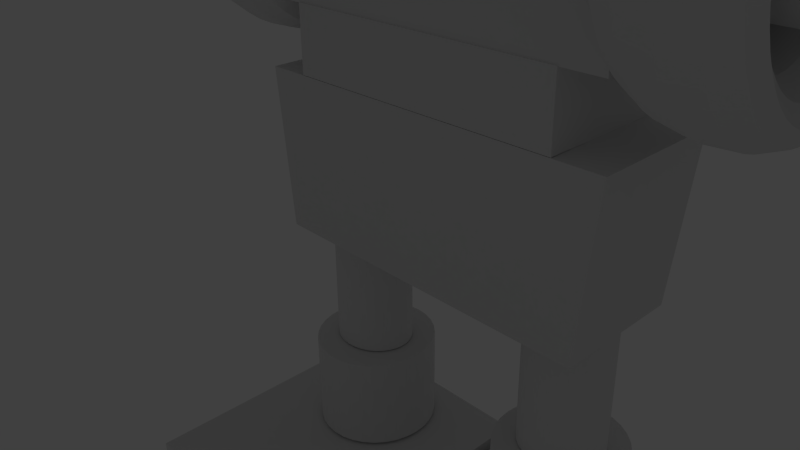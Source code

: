 # Source: golem_hombros_armature.blend  (saved by Blender 2.71.0; exported with 4.5.12 LTS)
import bpy
from mathutils import Matrix  # noqa: F401  (used for matrix-valued properties, if any)

bpy.ops.wm.read_factory_settings(use_empty=True)
scene = bpy.context.scene
scene.name = 'Scene'

# ---- collections
col_collection_1 = bpy.data.collections.new('Collection 1'); scene.collection.children.link(col_collection_1)
col_collection_2 = bpy.data.collections.new('Collection 2'); scene.collection.children.link(col_collection_2)

# ---- materials (node trees are filled in below, after node groups)
mat_material = bpy.data.materials.new('Material')
mat_material.alpha_threshold = 0.0
mat_material.use_transparent_shadow = False
mat_material.roughness = 0.5
mat_material.line_color = (0.0, 0.0, 0.0, 1.0)

# ---- material node trees

# ---- world
world_world = bpy.data.worlds.new('World'); scene.world = world_world
world_world.color = (0.05088, 0.05088, 0.05088)
world_world.use_sun_shadow = False
world_world.sun_shadow_jitter_overblur = 0.0
world_world.cycles.sampling_method = 'MANUAL'
world_world.cycles.sample_map_resolution = 256

# ---- cameras
cam_camera = bpy.data.cameras.new('Camera')
cam_camera.clip_end = 100.0
cam_camera.lens = 35.0
cam_camera.sensor_width = 32.0
cam_camera.sensor_height = 18.0
cam_camera.ortho_scale = 7.314
cam_camera.dof.focus_distance = 0.0
cam_camera.dof.aperture_fstop = 128.0

# ---- lights
light_lamp = bpy.data.lights.new('Lamp', 'POINT')
light_lamp.transmission_factor = 0.0
light_lamp.cutoff_distance = 30.0
light_lamp.energy = 100.0
light_lamp.shadow_buffer_clip_start = 1.001
light_lamp.shadow_soft_size = 0.1
light_lamp.shadow_maximum_resolution = 0.006
light_lamp.use_absolute_resolution = True
light_lamp.cycles.use_multiple_importance_sampling = False

# ---- meshes
me_cube = bpy.data.meshes.new('Cube')
me_cube.from_pydata([(3.681, 1.498, 2.133), (4.117, 1.502, 2.152), (4.428, 1.517, 2.281), (4.531, 1.538, 2.486), (4.399, 1.559, 2.711), (4.066, 1.576, 2.897), (3.623, 1.584, 2.994), (3.187, 1.58, 2.975), (2.876, 1.565, 2.846), (2.773, 1.544, 2.641), (2.905, 1.523, 2.415), (3.237, 1.506, 2.229), (3.681, 1.728, 2.141), (4.116, 1.725, 2.159), (4.428, 1.723, 2.288), (4.531, 1.721, 2.492), (4.398, 1.72, 2.717), (4.066, 1.72, 2.902), (3.623, 1.721, 2.998), (3.187, 1.723, 2.98), (2.876, 1.726, 2.851), (2.773, 1.728, 2.647), (2.905, 1.729, 2.422), (3.237, 1.729, 2.237), (3.678, 1.956, 2.185), (4.114, 1.948, 2.202), (4.425, 1.929, 2.328), (4.529, 1.904, 2.527), (4.397, 1.88, 2.748), (4.064, 1.863, 2.93), (3.621, 1.858, 3.025), (3.185, 1.867, 3.007), (2.874, 1.886, 2.882), (2.77, 1.911, 2.682), (2.902, 1.935, 2.462), (3.235, 1.951, 2.28), (3.673, 2.181, 2.265), (4.109, 2.167, 2.281), (4.421, 2.131, 2.4), (4.525, 2.084, 2.592), (4.393, 2.037, 2.804), (4.061, 2.004, 2.98), (3.618, 1.993, 3.073), (3.182, 2.007, 3.058), (2.87, 2.043, 2.938), (2.766, 2.09, 2.747), (2.898, 2.137, 2.534), (3.23, 2.17, 2.358), (3.666, 2.398, 2.38), (4.102, 2.378, 2.392), (4.414, 2.326, 2.503), (4.519, 2.257, 2.683), (4.388, 2.189, 2.884), (4.057, 2.14, 3.052), (3.613, 2.123, 3.142), (3.177, 2.143, 3.13), (2.865, 2.195, 3.019), (2.76, 2.264, 2.839), (2.891, 2.332, 2.638), (3.223, 2.381, 2.47), (3.656, 2.603, 2.527), (4.092, 2.577, 2.536), (4.405, 2.51, 2.636), (4.511, 2.421, 2.801), (4.381, 2.332, 2.988), (4.05, 2.268, 3.145), (3.608, 2.246, 3.23), (3.171, 2.272, 3.222), (2.858, 2.338, 3.122), (2.753, 2.428, 2.956), (2.883, 2.516, 2.77), (3.213, 2.58, 2.613), (3.644, 2.792, 2.705), (4.081, 2.762, 2.709), (4.395, 2.681, 2.796), (4.502, 2.573, 2.943), (4.373, 2.465, 3.112), (4.043, 2.387, 3.256), (3.601, 2.36, 3.337), (3.164, 2.39, 3.333), (2.85, 2.471, 3.246), (2.743, 2.579, 3.098), (2.872, 2.687, 2.93), (3.202, 2.765, 2.786), (3.631, 2.963, 2.909), (4.068, 2.928, 2.908), (4.382, 2.835, 2.98), (4.491, 2.71, 3.107), (4.363, 2.585, 3.255), (4.035, 2.494, 3.384), (3.593, 2.463, 3.46), (3.155, 2.498, 3.462), (2.841, 2.591, 3.389), (2.732, 2.716, 3.262), (2.86, 2.841, 3.114), (3.189, 2.931, 2.985), (3.615, 3.113, 3.138), (4.053, 3.074, 3.13), (4.369, 2.97, 3.185), (4.479, 2.829, 3.289), (4.353, 2.69, 3.415), (4.025, 2.588, 3.527), (3.583, 2.552, 3.596), (3.146, 2.592, 3.604), (2.83, 2.695, 3.549), (2.72, 2.836, 3.445), (2.846, 2.976, 3.319), (3.174, 3.077, 3.207), (3.599, 3.239, 3.385), (4.037, 3.196, 3.371), (4.354, 3.083, 3.408), (4.465, 2.93, 3.488), (4.341, 2.778, 3.588), (4.015, 2.667, 3.682), (3.573, 2.628, 3.745), (3.136, 2.67, 3.76), (2.818, 2.783, 3.722), (2.707, 2.937, 3.643), (2.831, 3.089, 3.542), (3.158, 3.199, 3.448), (3.581, 3.338, 3.648), (4.02, 3.293, 3.627), (4.338, 3.173, 3.645), (4.451, 3.01, 3.698), (4.329, 2.847, 3.772), (4.004, 2.729, 3.847), (3.563, 2.688, 3.903), (3.124, 2.733, 3.925), (2.806, 2.853, 3.906), (2.693, 3.016, 3.853), (2.815, 3.179, 3.779), (3.14, 3.296, 3.704), (3.563, 3.41, 3.922), (4.002, 3.363, 3.893), (4.321, 3.237, 3.891), (4.436, 3.067, 3.917), (4.316, 2.898, 3.964), (3.992, 2.774, 4.019), (3.552, 2.731, 4.067), (3.113, 2.778, 4.096), (2.793, 2.903, 4.098), (2.678, 3.074, 4.072), (2.799, 3.243, 4.026), (3.122, 3.366, 3.971), (3.544, 3.453, 4.202), (3.983, 3.404, 4.166), (4.304, 3.276, 4.144), (4.421, 3.101, 4.141), (4.303, 2.927, 4.16), (3.98, 2.801, 4.194), (3.54, 2.756, 4.235), (3.101, 2.805, 4.272), (2.78, 2.933, 4.294), (2.663, 3.108, 4.296), (2.782, 3.282, 4.278), (3.104, 3.408, 4.243), (3.525, 3.466, 4.484), (3.965, 3.417, 4.44), (4.287, 3.287, 4.397), (4.406, 3.111, 4.367), (4.289, 2.936, 4.357), (3.968, 2.809, 4.371), (3.529, 2.764, 4.404), (3.089, 2.813, 4.448), (2.767, 2.942, 4.491), (2.648, 3.118, 4.522), (2.764, 3.293, 4.531), (3.085, 3.42, 4.517), (3.506, 3.449, 4.762), (3.946, 3.4, 4.711), (4.27, 3.272, 4.647), (4.391, 3.098, 4.589), (4.276, 2.925, 4.552), (3.956, 2.799, 4.545), (3.518, 2.754, 4.571), (3.077, 2.802, 4.623), (2.753, 2.93, 4.686), (2.633, 3.104, 4.744), (2.747, 3.278, 4.782), (3.067, 3.404, 4.788), (3.487, 3.402, 5.032), (3.928, 3.355, 4.973), (4.254, 3.23, 4.89), (4.376, 3.06, 4.805), (4.263, 2.892, 4.741), (3.945, 2.769, 4.714), (3.507, 2.726, 4.733), (3.066, 2.773, 4.792), (2.74, 2.898, 4.875), (2.618, 3.067, 4.96), (2.731, 3.236, 5.025), (3.049, 3.358, 5.051), (3.47, 3.326, 5.289), (3.911, 3.281, 5.224), (4.238, 3.162, 5.122), (4.362, 3.0, 5.011), (4.251, 2.839, 4.921), (3.934, 2.722, 4.876), (3.496, 2.68, 4.888), (3.055, 2.725, 4.953), (2.728, 2.845, 5.055), (2.604, 3.006, 5.166), (2.715, 3.167, 5.256), (3.032, 3.284, 5.301), (3.453, 3.223, 5.529), (3.895, 3.18, 5.457), (4.223, 3.069, 5.338), (4.349, 2.917, 5.203), (4.239, 2.766, 5.089), (3.923, 2.657, 5.026), (3.486, 2.618, 5.032), (3.044, 2.66, 5.104), (2.717, 2.772, 5.223), (2.591, 2.924, 5.358), (2.7, 3.074, 5.472), (3.016, 3.184, 5.535), (3.438, 3.093, 5.748), (3.88, 3.055, 5.67), (4.209, 2.952, 5.535), (4.337, 2.814, 5.378), (4.229, 2.676, 5.242), (3.914, 2.576, 5.163), (3.477, 2.541, 5.163), (3.035, 2.579, 5.241), (2.706, 2.682, 5.376), (2.579, 2.82, 5.533), (2.687, 2.958, 5.669), (3.001, 3.058, 5.748), (3.425, 2.94, 5.942), (3.867, 2.906, 5.859), (4.197, 2.815, 5.709), (4.326, 2.691, 5.533), (4.219, 2.569, 5.378), (3.906, 2.48, 5.285), (3.469, 2.449, 5.279), (3.027, 2.483, 5.362), (2.697, 2.575, 5.512), (2.568, 2.698, 5.688), (2.675, 2.82, 5.843), (2.988, 2.909, 5.936), (3.413, 2.767, 6.107), (3.856, 2.737, 6.02), (4.187, 2.658, 5.858), (4.317, 2.552, 5.665), (4.211, 2.447, 5.493), (3.898, 2.371, 5.388), (3.462, 2.344, 5.378), (3.019, 2.374, 5.466), (2.689, 2.453, 5.628), (2.559, 2.559, 5.82), (2.664, 2.664, 5.992), (2.977, 2.74, 6.097), (3.404, 2.575, 6.241), (3.847, 2.55, 6.15), (4.178, 2.485, 5.979), (4.309, 2.399, 5.773), (4.205, 2.313, 5.587), (3.893, 2.251, 5.472), (3.456, 2.229, 5.459), (3.013, 2.254, 5.55), (2.682, 2.319, 5.722), (2.551, 2.405, 5.928), (2.656, 2.491, 6.113), (2.968, 2.553, 6.228), (3.397, 2.368, 6.342), (3.84, 2.349, 6.248), (4.172, 2.299, 6.069), (4.304, 2.233, 5.853), (4.2, 2.168, 5.658), (3.888, 2.121, 5.535), (3.452, 2.105, 5.519), (3.009, 2.125, 5.613), (2.677, 2.174, 5.792), (2.545, 2.24, 6.008), (2.649, 2.305, 6.203), (2.961, 2.352, 6.326), (3.392, 2.15, 6.408), (3.835, 2.136, 6.312), (4.168, 2.103, 6.128), (4.3, 2.059, 5.905), (4.196, 2.015, 5.704), (3.885, 1.985, 5.577), (3.449, 1.974, 5.558), (3.006, 1.988, 5.654), (2.674, 2.021, 5.838), (2.541, 2.066, 6.06), (2.645, 2.109, 6.262), (2.956, 2.14, 6.389), (3.39, 1.924, 6.437), (3.833, 1.917, 6.34), (4.166, 1.9, 6.154), (4.298, 1.878, 5.929), (4.195, 1.858, 5.724), (3.884, 1.843, 5.595), (3.448, 1.839, 5.576), (3.004, 1.847, 5.672), (2.672, 1.863, 5.858), (2.54, 1.885, 6.084), (2.643, 1.906, 6.289), (2.954, 1.92, 6.418), (3.39, 1.695, 6.429), (3.833, 1.694, 6.333), (4.166, 1.694, 6.147), (4.298, 1.695, 5.923), (4.195, 1.697, 5.719), (3.884, 1.7, 5.59), (3.448, 1.702, 5.571), (3.004, 1.703, 5.668), (2.672, 1.703, 5.853), (2.54, 1.702, 6.078), (2.643, 1.7, 6.282), (2.954, 1.697, 6.41), (3.392, 1.466, 6.385), (3.836, 1.471, 6.29), (4.168, 1.488, 6.107), (4.3, 1.512, 5.887), (4.197, 1.537, 5.688), (3.885, 1.556, 5.562), (3.45, 1.564, 5.545), (3.006, 1.56, 5.64), (2.674, 1.543, 5.822), (2.542, 1.519, 6.042), (2.645, 1.494, 6.242), (2.957, 1.475, 6.367), (3.397, 1.242, 6.304), (3.841, 1.253, 6.211), (4.173, 1.286, 6.035), (4.304, 1.332, 5.823), (4.2, 1.38, 5.631), (3.888, 1.415, 5.512), (3.453, 1.43, 5.497), (3.009, 1.419, 5.589), (2.677, 1.386, 5.766), (2.546, 1.339, 5.978), (2.65, 1.292, 6.17), (2.962, 1.256, 6.289), (3.405, 1.025, 6.19), (3.848, 1.042, 6.1), (4.179, 1.091, 5.932), (4.31, 1.159, 5.731), (4.205, 1.228, 5.551), (3.893, 1.28, 5.44), (3.457, 1.3, 5.428), (3.014, 1.283, 5.517), (2.683, 1.234, 5.685), (2.552, 1.166, 5.886), (2.657, 1.097, 6.066), (2.969, 1.045, 6.177), (3.414, 0.8203, 6.042), (3.857, 0.8425, 5.956), (4.188, 0.9065, 5.799), (4.318, 0.9951, 5.613), (4.212, 1.085, 5.448), (3.899, 1.151, 5.347), (3.463, 1.177, 5.339), (3.02, 1.155, 5.425), (2.689, 1.091, 5.582), (2.56, 1.002, 5.768), (2.665, 0.9123, 5.934), (2.978, 0.8458, 6.034), (3.426, 0.6307, 5.865), (3.869, 0.6579, 5.783), (4.198, 0.7358, 5.639), (4.327, 0.8434, 5.471), (4.22, 0.952, 5.323), (3.906, 1.032, 5.236), (3.47, 1.063, 5.233), (3.027, 1.036, 5.314), (2.698, 0.9578, 5.458), (2.569, 0.8502, 5.626), (2.676, 0.7416, 5.774), (2.99, 0.6613, 5.861), (3.44, 0.4595, 5.66), (3.882, 0.4914, 5.584), (4.211, 0.5818, 5.455), (4.338, 0.7065, 5.307), (4.23, 0.8322, 5.18), (3.915, 0.925, 5.108), (3.478, 0.9603, 5.11), (3.036, 0.9284, 5.186), (2.707, 0.838, 5.315), (2.58, 0.7133, 5.463), (2.688, 0.5876, 5.59), (3.003, 0.4947, 5.662), (3.455, 0.3098, 5.432), (3.897, 0.3457, 5.362), (4.224, 0.4471, 5.25), (4.35, 0.5868, 5.125), (4.24, 0.7274, 5.021), (3.925, 0.8312, 4.965), (3.487, 0.8704, 4.973), (3.045, 0.8346, 5.043), (2.718, 0.7332, 5.155), (2.592, 0.5935, 5.28), (2.702, 0.4529, 5.384), (3.018, 0.349, 5.44), (3.472, 0.1841, 5.184), (3.913, 0.2233, 5.121), (4.239, 0.3339, 5.027), (4.363, 0.4862, 4.927), (4.252, 0.6394, 4.847), (3.935, 0.7524, 4.81), (3.497, 0.795, 4.825), (3.056, 0.7558, 4.887), (2.729, 0.6452, 4.982), (2.605, 0.4929, 5.082), (2.717, 0.3397, 5.162), (3.034, 0.2267, 5.199), (3.489, 0.08447, 4.921), (3.93, 0.1264, 4.865), (4.255, 0.2443, 4.79), (4.378, 0.4065, 4.716), (4.264, 0.5696, 4.663), (3.946, 0.69, 4.645), (3.508, 0.7352, 4.667), (3.067, 0.6933, 4.722), (2.742, 0.5755, 4.797), (2.619, 0.4132, 4.871), (2.733, 0.2501, 4.925), (3.051, 0.1297, 4.943), (3.508, 0.01271, 4.647), (3.948, 0.05654, 4.599), (4.272, 0.1797, 4.544), (4.392, 0.3491, 4.497), (4.277, 0.5194, 4.471), (3.958, 0.645, 4.473), (3.519, 0.6922, 4.502), (3.078, 0.6483, 4.551), (2.755, 0.5252, 4.606), (2.634, 0.3558, 4.652), (2.749, 0.1855, 4.678), (3.069, 0.0599, 4.676), (3.527, -0.02999, 4.367), (3.966, 0.01499, 4.326), (4.289, 0.1412, 4.292), (4.408, 0.3149, 4.273), (4.291, 0.4895, 4.275), (3.969, 0.6182, 4.298), (3.53, 0.6666, 4.334), (3.09, 0.6216, 4.375), (2.768, 0.4953, 4.41), (2.649, 0.3216, 4.428), (2.766, 0.1471, 4.426), (3.087, 0.01835, 4.404), (3.546, -0.04289, 4.086), (3.985, 0.002433, 4.052), (4.306, 0.1296, 4.038), (4.423, 0.3046, 4.048), (4.304, 0.4805, 4.078), (3.981, 0.6101, 4.121), (3.542, 0.6588, 4.165), (3.102, 0.6135, 4.199), (2.781, 0.4863, 4.212), (2.665, 0.3113, 4.203), (2.783, 0.1354, 4.173), (3.106, 0.005789, 4.13), (3.565, -0.02578, 3.807), (4.003, 0.01909, 3.781), (4.323, 0.145, 3.788), (4.438, 0.3183, 3.825), (4.317, 0.4925, 3.883), (3.993, 0.6209, 3.947), (3.553, 0.6691, 3.998), (3.114, 0.6242, 4.024), (2.794, 0.4983, 4.018), (2.68, 0.325, 3.98), (2.8, 0.1508, 3.922), (3.124, 0.02244, 3.859), (3.583, 0.02106, 3.537), (4.021, 0.06467, 3.519), (4.34, 0.1872, 3.545), (4.453, 0.3558, 3.609), (4.33, 0.5253, 3.694), (4.005, 0.6502, 3.778), (3.564, 0.6972, 3.836), (3.126, 0.6536, 3.855), (2.807, 0.5311, 3.829), (2.694, 0.3625, 3.764), (2.817, 0.193, 3.679), (3.142, 0.06803, 3.596), (3.601, 0.09682, 3.28), (4.038, 0.1384, 3.268), (4.355, 0.2554, 3.313), (4.467, 0.4164, 3.404), (4.342, 0.5783, 3.514), (4.016, 0.6977, 3.616), (3.574, 0.7426, 3.682), (3.137, 0.7011, 3.694), (2.82, 0.5841, 3.649), (2.708, 0.4231, 3.559), (2.833, 0.2612, 3.448), (3.159, 0.1418, 3.346), (3.617, 0.2002, 3.04), (4.054, 0.239, 3.035), (4.37, 0.3484, 3.097), (4.48, 0.4991, 3.211), (4.354, 0.6507, 3.346), (4.026, 0.7625, 3.466), (3.584, 0.8047, 3.538), (3.147, 0.7659, 3.543), (2.831, 0.6565, 3.481), (2.722, 0.5058, 3.367), (2.848, 0.3542, 3.232), (3.175, 0.2424, 3.112), (3.632, 0.3294, 2.821), (4.069, 0.3648, 2.822), (4.384, 0.4647, 2.901), (4.492, 0.6025, 3.037), (4.364, 0.7411, 3.193), (4.036, 0.8435, 3.329), (3.593, 0.8822, 3.407), (3.156, 0.8469, 3.406), (2.842, 0.7469, 3.328), (2.734, 0.6092, 3.192), (2.861, 0.4705, 3.035), (3.19, 0.3682, 2.899), (3.646, 0.4823, 2.628), (4.082, 0.5136, 2.633), (4.396, 0.6023, 2.726), (4.503, 0.7248, 2.882), (4.374, 0.8481, 3.058), (4.044, 0.9393, 3.207), (3.601, 0.974, 3.291), (3.165, 0.9427, 3.285), (2.851, 0.854, 3.192), (2.744, 0.7315, 3.037), (2.873, 0.6081, 2.861), (3.203, 0.5169, 2.711), (3.657, 0.6563, 2.462), (4.093, 0.6828, 2.472), (4.406, 0.7589, 2.577), (4.512, 0.8639, 2.749), (4.382, 0.9699, 2.942), (4.051, 1.048, 3.104), (3.608, 1.078, 3.191), (3.172, 1.052, 3.181), (2.859, 0.9757, 3.076), (2.754, 0.8706, 2.904), (2.884, 0.7647, 2.712), (3.214, 0.6862, 2.55), (3.666, 0.8482, 2.328), (4.103, 0.8697, 2.342), (4.415, 0.9316, 2.457), (4.519, 1.018, 2.642), (4.388, 1.104, 2.848), (4.057, 1.169, 3.02), (3.614, 1.193, 3.111), (3.178, 1.172, 3.097), (2.866, 1.11, 2.982), (2.761, 1.024, 2.797), (2.892, 0.9374, 2.591), (3.223, 0.873, 2.419), (3.674, 1.055, 2.228), (4.11, 1.071, 2.244), (4.421, 1.118, 2.366), (4.525, 1.183, 2.561), (4.393, 1.249, 2.778), (4.062, 1.298, 2.957), (3.618, 1.318, 3.05), (3.182, 1.302, 3.034), (2.871, 1.255, 2.912), (2.767, 1.19, 2.717), (2.898, 1.124, 2.5), (3.23, 1.074, 2.321), (3.678, 1.273, 2.162), (4.114, 1.283, 2.18), (4.426, 1.314, 2.307), (4.529, 1.357, 2.509), (4.397, 1.402, 2.732), (4.065, 1.435, 2.915), (3.621, 1.448, 3.011), (3.185, 1.438, 2.993), (2.874, 1.407, 2.866), (2.771, 1.364, 2.664), (2.903, 1.32, 2.441), (3.235, 1.286, 2.258), (1.839, 2.238, -0.7785), (1.839, 2.238, -2.845), (1.717, 2.205, -0.7785), (1.717, 2.205, -2.845), (1.604, 2.15, -0.7785), (1.604, 2.15, -2.845), (1.505, 2.077, -0.7785), (1.505, 2.077, -2.845), (1.424, 1.988, -0.7785), (1.424, 1.988, -2.845), (1.364, 1.886, -0.7785), (1.364, 1.886, -2.845), (1.327, 1.775, -0.7785), (1.327, 1.775, -2.845), (1.315, 1.66, -0.7785), (1.315, 1.66, -2.845), (1.327, 1.545, -0.7785), (1.327, 1.545, -2.845), (1.364, 1.434, -0.7785), (1.364, 1.434, -2.845), (1.424, 1.332, -0.7785), (1.424, 1.332, -2.845), (1.505, 1.243, -0.7785), (1.505, 1.243, -2.845), (1.604, 1.17, -0.7785), (1.604, 1.17, -2.845), (1.717, 1.115, -0.7785), (1.717, 1.115, -2.845), (1.839, 1.082, -0.7785), (1.839, 1.082, -2.845), (1.966, 1.07, -0.7785), (1.966, 1.07, -2.845), (2.093, 1.082, -0.7785), (2.093, 1.082, -2.845), (2.216, 1.115, -0.7785), (2.216, 1.115, -2.845), (2.328, 1.17, -0.7785), (2.328, 1.17, -2.845), (2.427, 1.243, -0.7785), (2.427, 1.243, -2.845), (2.508, 1.332, -0.7785), (2.508, 1.332, -2.845), (2.568, 1.434, -0.7785), (2.568, 1.434, -2.845), (2.605, 1.545, -0.7785), (2.605, 1.545, -2.845), (2.618, 1.66, -0.7785), (2.618, 1.66, -2.845), (2.605, 1.775, -0.7785), (2.605, 1.775, -2.845), (2.568, 1.886, -0.7785), (2.568, 1.886, -2.845), (2.508, 1.988, -0.7785), (2.508, 1.988, -2.845), (2.427, 2.077, -0.7785), (2.427, 2.077, -2.845), (2.328, 2.15, -0.7785), (2.328, 2.15, -2.845), (2.216, 2.205, -0.7785), (2.216, 2.205, -2.845), (2.093, 2.238, -0.7785), (2.093, 2.238, -2.845), (1.966, 2.25, -0.7785), (1.966, 2.25, -2.845), (1.785, 2.635, -2.867), (1.785, 2.635, -4.419), (1.604, 2.578, -2.867), (1.604, 2.578, -4.419), (1.438, 2.485, -2.867), (1.438, 2.485, -4.419), (1.292, 2.361, -2.867), (1.292, 2.361, -4.419), (1.172, 2.209, -2.867), (1.172, 2.209, -4.419), (1.083, 2.036, -2.867), (1.083, 2.036, -4.419), (1.028, 1.849, -2.867), (1.028, 1.849, -4.419), (1.01, 1.654, -2.867), (1.01, 1.654, -4.419), (1.028, 1.459, -2.867), (1.028, 1.459, -4.419), (1.083, 1.271, -2.867), (1.083, 1.271, -4.419), (1.172, 1.098, -2.867), (1.172, 1.098, -4.419), (1.292, 0.9467, -2.867), (1.292, 0.9467, -4.419), (1.438, 0.8223, -2.867), (1.438, 0.8223, -4.419), (1.604, 0.7299, -2.867), (1.604, 0.7299, -4.419), (1.785, 0.673, -2.867), (1.785, 0.673, -4.419), (1.973, 0.6538, -2.867), (1.973, 0.6538, -4.419), (2.161, 0.673, -2.867), (2.161, 0.673, -4.419), (2.341, 0.7299, -2.867), (2.341, 0.7299, -4.419), (2.508, 0.8223, -2.867), (2.508, 0.8223, -4.419), (2.654, 0.9467, -2.867), (2.654, 0.9467, -4.419), (2.773, 1.098, -2.867), (2.773, 1.098, -4.419), (2.862, 1.271, -2.867), (2.862, 1.271, -4.419), (2.917, 1.459, -2.867), (2.917, 1.459, -4.419), (2.936, 1.654, -2.867), (2.936, 1.654, -4.419), (2.917, 1.849, -2.867), (2.917, 1.849, -4.419), (2.862, 2.036, -2.867), (2.862, 2.036, -4.419), (2.773, 2.209, -2.867), (2.773, 2.209, -4.419), (2.654, 2.361, -2.867), (2.654, 2.361, -4.419), (2.508, 2.485, -2.867), (2.508, 2.485, -4.419), (2.341, 2.578, -2.867), (2.341, 2.578, -4.419), (2.161, 2.635, -2.867), (2.161, 2.635, -4.419), (1.973, 2.654, -2.867), (1.973, 2.654, -4.419), (-2.209, 2.698, 2.771), (-2.209, 0.6984, 2.771), (2.162, 0.6984, 1.754), (2.162, 2.698, 1.754), (-2.209, 2.698, 1.754), (-2.209, 0.6984, 1.754), (2.767, 2.247, 3.498), (7.49, 2.142, 3.459), (2.782, 2.071, 3.414), (7.505, 1.965, 3.376), (2.798, 1.881, 3.367), (7.521, 1.775, 3.328), (2.814, 1.686, 3.358), (7.537, 1.58, 3.319), (2.831, 1.493, 3.387), (7.554, 1.387, 3.348), (2.848, 1.309, 3.453), (7.571, 1.203, 3.414), (2.863, 1.142, 3.554), (7.586, 1.036, 3.516), (2.876, 0.9973, 3.686), (7.599, 0.8917, 3.647), (2.887, 0.8813, 3.844), (7.61, 0.7757, 3.805), (2.895, 0.7982, 4.021), (7.619, 0.6926, 3.982), (2.901, 0.7512, 4.211), (7.624, 0.6456, 4.173), (2.903, 0.7421, 4.407), (7.626, 0.6364, 4.368), (2.902, 0.7712, 4.601), (7.625, 0.6655, 4.562), (2.897, 0.8374, 4.785), (7.62, 0.7317, 4.747), (2.89, 0.9382, 4.953), (7.613, 0.8325, 4.915), (2.879, 1.07, 5.098), (7.602, 0.964, 5.06), (2.867, 1.227, 5.215), (7.59, 1.121, 5.176), (2.852, 1.404, 5.298), (7.575, 1.298, 5.26), (2.836, 1.593, 5.346), (7.559, 1.487, 5.307), (2.819, 1.788, 5.355), (7.542, 1.683, 5.316), (2.802, 1.981, 5.326), (7.525, 1.876, 5.287), (2.786, 2.165, 5.259), (7.509, 2.059, 5.221), (2.771, 2.332, 5.158), (7.494, 2.227, 5.12), (2.757, 2.477, 5.026), (7.48, 2.371, 4.988), (2.746, 2.593, 4.869), (7.469, 2.487, 4.83), (2.738, 2.676, 4.691), (7.461, 2.57, 4.653), (2.733, 2.723, 4.501), (7.456, 2.617, 4.463), (2.73, 2.732, 4.305), (7.454, 2.626, 4.267), (2.732, 2.703, 4.112), (7.455, 2.597, 4.073), (2.736, 2.637, 3.927), (7.459, 2.531, 3.889), (2.744, 2.536, 3.759), (7.467, 2.43, 3.721), (-3.494, 2.312, 3.528), (-7.587, 2.207, 3.481), (3.884, -1.547, -4.464), (3.884, 2.894, -4.464), (0.1878, 2.894, -4.464), (0.1878, -1.547, -4.464), (3.884, -1.547, -5.335), (3.884, 2.894, -5.335), (0.1878, 2.894, -5.335), (0.1878, -1.547, -5.335), (-2.886, 0.7227, 2.761), (-2.886, 2.723, 2.761), (2.773, 2.723, 2.761), (2.773, 0.7227, 2.761), (-2.886, 0.7227, 5.801), (-2.886, 2.723, 5.801), (2.773, 2.723, 5.801), (2.773, 0.7227, 5.801), (2.162, 2.698, 2.771), (2.162, 0.6984, 2.771), (-2.885, 0.7023, 1.745), (-2.885, 2.702, 1.745), (2.885, 2.702, 1.769), (2.885, 0.7023, 1.745), (-2.63, 0.7023, -0.7427), (-2.63, 2.702, -0.7427), (2.63, 2.702, -0.7673), (2.63, 0.7023, -0.7919), (7.477, 2.299, 3.576), (2.754, 2.404, 3.614), (-7.577, 2.031, 3.395), (-3.483, 2.136, 3.442), (-7.565, 1.842, 3.345), (-3.472, 1.947, 3.392), (-7.552, 1.646, 3.334), (-3.459, 1.752, 3.38), (-7.539, 1.452, 3.36), (-3.446, 1.558, 3.407), (-7.526, 1.268, 3.424), (-3.432, 1.373, 3.471), (-7.513, 1.099, 3.522), (-3.42, 1.204, 3.569), (-7.501, 0.9523, 3.652), (-3.408, 1.058, 3.699), (-7.491, 0.8341, 3.808), (-3.398, 0.9397, 3.855), (-7.483, 0.7485, 3.985), (-3.39, 0.8542, 4.032), (-7.477, 0.6989, 4.174), (-3.384, 0.8045, 4.221), (-7.473, 0.6871, 4.37), (-3.38, 0.7928, 4.417), (-7.472, 0.7137, 4.564), (-3.379, 0.8193, 4.611), (-7.474, 0.7775, 4.749), (-3.38, 0.8832, 4.796), (-7.478, 0.8762, 4.919), (-3.384, 0.9819, 4.966), (-7.484, 1.006, 5.065), (-3.391, 1.112, 5.112), (-7.493, 1.162, 5.184), (-3.399, 1.267, 5.231), (-7.503, 1.338, 5.27), (-3.41, 1.443, 5.317), (-7.515, 1.527, 5.32), (-3.422, 1.633, 5.367), (-7.528, 1.722, 5.332), (-3.434, 1.828, 5.379), (-7.541, 1.916, 5.306), (-3.448, 2.022, 5.352), (-7.554, 2.101, 5.242), (-3.461, 2.206, 5.289), (-7.567, 2.27, 5.143), (-3.473, 2.375, 5.19), (-7.578, 2.416, 5.013), (-3.485, 2.522, 5.06), (-7.588, 2.534, 4.857), (-3.495, 2.64, 4.904), (-7.597, 2.62, 4.681), (-3.503, 2.726, 4.728), (-7.603, 2.67, 4.491), (-3.51, 2.775, 4.538), (-7.606, 2.681, 4.296), (-3.513, 2.787, 4.343), (-7.608, 2.655, 4.101), (-3.514, 2.76, 4.148), (-7.606, 2.591, 3.916), (-3.513, 2.697, 3.963), (-7.602, 2.492, 3.747), (-3.509, 2.598, 3.794), (-3.502, 2.468, 3.647), (-7.596, 2.362, 3.6), (-2.033, 2.238, -0.7515), (-2.033, 2.238, -2.818), (-2.156, 2.205, -0.7515), (-2.156, 2.205, -2.818), (-2.268, 2.15, -0.7515), (-2.268, 2.15, -2.818), (-2.367, 2.077, -0.7515), (-2.367, 2.077, -2.818), (-2.448, 1.988, -0.7515), (-2.448, 1.988, -2.818), (-2.508, 1.886, -0.7515), (-2.508, 1.886, -2.818), (-2.545, 1.775, -0.7515), (-2.545, 1.775, -2.818), (-2.558, 1.66, -0.7515), (-2.558, 1.66, -2.818), (-2.545, 1.545, -0.7515), (-2.545, 1.545, -2.818), (-2.508, 1.434, -0.7515), (-2.508, 1.434, -2.818), (-2.448, 1.332, -0.7515), (-2.448, 1.332, -2.818), (-2.367, 1.243, -0.7515), (-2.367, 1.243, -2.818), (-2.268, 1.17, -0.7515), (-2.268, 1.17, -2.818), (-2.156, 1.115, -0.7515), (-2.156, 1.115, -2.818), (-2.033, 1.082, -0.7515), (-2.033, 1.082, -2.818), (-1.906, 1.07, -0.7515), (-1.906, 1.07, -2.818), (-1.779, 1.082, -0.7515), (-1.779, 1.082, -2.818), (-1.657, 1.115, -0.7515), (-1.657, 1.115, -2.818), (-1.544, 1.17, -0.7515), (-1.544, 1.17, -2.818), (-1.445, 1.243, -0.7515), (-1.445, 1.243, -2.818), (-1.364, 1.332, -0.7515), (-1.364, 1.332, -2.818), (-1.304, 1.434, -0.7515), (-1.304, 1.434, -2.818), (-1.267, 1.545, -0.7515), (-1.267, 1.545, -2.818), (-1.255, 1.66, -0.7515), (-1.255, 1.66, -2.818), (-1.267, 1.775, -0.7515), (-1.267, 1.775, -2.818), (-1.304, 1.886, -0.7515), (-1.304, 1.886, -2.818), (-1.364, 1.988, -0.7515), (-1.364, 1.988, -2.818), (-1.445, 2.077, -0.7515), (-1.445, 2.077, -2.818), (-1.544, 2.15, -0.7515), (-1.544, 2.15, -2.818), (-1.657, 2.205, -0.7515), (-1.657, 2.205, -2.818), (-1.779, 2.238, -0.7515), (-1.779, 2.238, -2.818), (-1.906, 2.25, -0.7515), (-1.906, 2.25, -2.818), (-2.069, 2.635, -2.84), (-2.069, 2.635, -4.392), (-2.25, 2.578, -2.84), (-2.25, 2.578, -4.392), (-2.416, 2.485, -2.84), (-2.416, 2.485, -4.392), (-2.562, 2.361, -2.84), (-2.562, 2.361, -4.392), (-2.682, 2.209, -2.84), (-2.682, 2.209, -4.392), (-2.771, 2.036, -2.84), (-2.771, 2.036, -4.392), (-2.826, 1.849, -2.84), (-2.826, 1.849, -4.392), (-2.844, 1.654, -2.84), (-2.844, 1.654, -4.392), (-2.826, 1.459, -2.84), (-2.826, 1.459, -4.392), (-2.771, 1.271, -2.84), (-2.771, 1.271, -4.392), (-2.682, 1.098, -2.84), (-2.682, 1.098, -4.392), (-2.562, 0.9467, -2.84), (-2.562, 0.9467, -4.392), (-2.416, 0.8223, -2.84), (-2.416, 0.8223, -4.392), (-2.25, 0.7299, -2.84), (-2.25, 0.7299, -4.392), (-2.069, 0.673, -2.84), (-2.069, 0.673, -4.392), (-1.881, 0.6538, -2.84), (-1.881, 0.6538, -4.392), (-1.693, 0.673, -2.84), (-1.693, 0.673, -4.392), (-1.513, 0.7299, -2.84), (-1.513, 0.7299, -4.392), (-1.346, 0.8223, -2.84), (-1.346, 0.8223, -4.392), (-1.2, 0.9467, -2.84), (-1.2, 0.9467, -4.392), (-1.08, 1.098, -2.84), (-1.08, 1.098, -4.392), (-0.9913, 1.271, -2.84), (-0.9913, 1.271, -4.392), (-0.9365, 1.459, -2.84), (-0.9365, 1.459, -4.392), (-0.918, 1.654, -2.84), (-0.918, 1.654, -4.392), (-0.9365, 1.849, -2.84), (-0.9365, 1.849, -4.392), (-0.9913, 2.036, -2.84), (-0.9913, 2.036, -4.392), (-1.08, 2.209, -2.84), (-1.08, 2.209, -4.392), (-1.2, 2.361, -2.84), (-1.2, 2.361, -4.392), (-1.346, 2.485, -2.84), (-1.346, 2.485, -4.392), (-1.513, 2.578, -2.84), (-1.513, 2.578, -4.392), (-1.693, 2.635, -2.84), (-1.693, 2.635, -4.392), (-1.881, 2.654, -2.84), (-1.881, 2.654, -4.392), (0.0299, -1.547, -4.437), (0.0299, 2.894, -4.437), (-3.666, 2.894, -4.437), (-3.666, -1.547, -4.437), (0.0299, -1.547, -5.308), (0.0299, 2.894, -5.308), (-3.666, 2.894, -5.308), (-3.666, -1.547, -5.308), (7.032, -7.702, -5.88), (-0.05681, 2.768, 5.85), (-0.05681, 2.768, 7.85), (0.1383, 2.749, 5.85), (0.1383, 2.749, 7.85), (0.3259, 2.692, 5.85), (0.3259, 2.692, 7.85), (0.4988, 2.599, 5.85), (0.4988, 2.599, 7.85), (0.6503, 2.475, 5.85), (0.6503, 2.475, 7.85), (0.7747, 2.324, 5.85), (0.7747, 2.324, 7.85), (0.8671, 2.151, 5.85), (0.8671, 2.151, 7.85), (0.924, 1.963, 5.85), (0.924, 1.963, 7.85), (0.9432, 1.768, 5.85), (0.9432, 1.768, 7.85), (0.924, 1.573, 5.85), (0.924, 1.573, 7.85), (0.8671, 1.385, 5.85), (0.8671, 1.385, 7.85), (0.7747, 1.212, 5.85), (0.7747, 1.212, 7.85), (0.6503, 1.061, 5.85), (0.6503, 1.061, 7.85), (0.4988, 0.9366, 5.85), (0.4988, 0.9366, 7.85), (0.3259, 0.8442, 5.85), (0.3259, 0.8442, 7.85), (0.1383, 0.7872, 5.85), (0.1383, 0.7872, 7.85), (-0.05681, 0.768, 5.85), (-0.05681, 0.768, 7.85), (-0.2519, 0.7872, 5.85), (-0.2519, 0.7872, 7.85), (-0.4395, 0.8442, 5.85), (-0.4395, 0.8442, 7.85), (-0.6124, 0.9366, 5.85), (-0.6124, 0.9366, 7.85), (-0.7639, 1.061, 5.85), (-0.7639, 1.061, 7.85), (-0.8883, 1.212, 5.85), (-0.8883, 1.212, 7.85), (-0.9807, 1.385, 5.85), (-0.9807, 1.385, 7.85), (-1.038, 1.573, 5.85), (-1.038, 1.573, 7.85), (-1.057, 1.768, 5.85), (-1.057, 1.768, 7.85), (-1.038, 1.963, 5.85), (-1.038, 1.963, 7.85), (-0.9807, 2.151, 5.85), (-0.9807, 2.151, 7.85), (-0.8883, 2.324, 5.85), (-0.8883, 2.324, 7.85), (-0.7639, 2.475, 5.85), (-0.7639, 2.475, 7.85), (-0.6124, 2.6, 5.85), (-0.6124, 2.6, 7.85), (-0.4395, 2.692, 5.85), (-0.4395, 2.692, 7.85), (-0.2519, 2.749, 5.85), (-0.2519, 2.749, 7.85), (-3.39, 1.498, 2.133), (-2.954, 1.502, 2.152), (-2.643, 1.517, 2.281), (-2.54, 1.538, 2.486), (-2.672, 1.559, 2.711), (-3.004, 1.576, 2.897), (-3.448, 1.584, 2.994), (-3.884, 1.58, 2.975), (-4.195, 1.565, 2.846), (-4.298, 1.544, 2.641), (-4.166, 1.523, 2.415), (-3.833, 1.506, 2.229), (-3.39, 1.728, 2.141), (-2.954, 1.725, 2.159), (-2.643, 1.723, 2.288), (-2.54, 1.721, 2.492), (-2.672, 1.72, 2.717), (-3.004, 1.72, 2.902), (-3.448, 1.721, 2.998), (-3.884, 1.723, 2.98), (-4.195, 1.726, 2.851), (-4.298, 1.728, 2.647), (-4.166, 1.729, 2.422), (-3.833, 1.729, 2.237), (-3.392, 1.956, 2.185), (-2.957, 1.948, 2.202), (-2.645, 1.929, 2.328), (-2.542, 1.904, 2.527), (-2.674, 1.88, 2.748), (-3.006, 1.863, 2.93), (-3.45, 1.858, 3.025), (-3.885, 1.867, 3.007), (-4.197, 1.886, 2.882), (-4.3, 1.911, 2.682), (-4.168, 1.935, 2.462), (-3.836, 1.951, 2.28), (-3.397, 2.181, 2.265), (-2.962, 2.167, 2.281), (-2.65, 2.131, 2.4), (-2.546, 2.084, 2.592), (-2.677, 2.037, 2.804), (-3.009, 2.004, 2.98), (-3.453, 1.993, 3.073), (-3.888, 2.007, 3.058), (-4.2, 2.043, 2.938), (-4.304, 2.09, 2.747), (-4.173, 2.137, 2.534), (-3.841, 2.17, 2.358), (-3.405, 2.398, 2.38), (-2.969, 2.378, 2.392), (-2.657, 2.326, 2.503), (-2.552, 2.257, 2.683), (-2.683, 2.189, 2.884), (-3.014, 2.14, 3.052), (-3.457, 2.123, 3.142), (-3.893, 2.143, 3.13), (-4.205, 2.195, 3.019), (-4.31, 2.264, 2.839), (-4.179, 2.332, 2.638), (-3.848, 2.381, 2.47), (-3.414, 2.603, 2.527), (-2.978, 2.577, 2.536), (-2.665, 2.511, 2.636), (-2.56, 2.421, 2.801), (-2.689, 2.332, 2.988), (-3.02, 2.268, 3.145), (-3.463, 2.246, 3.23), (-3.899, 2.272, 3.222), (-4.212, 2.338, 3.122), (-4.318, 2.428, 2.956), (-4.188, 2.516, 2.77), (-3.857, 2.58, 2.613), (-3.426, 2.792, 2.705), (-2.99, 2.762, 2.709), (-2.676, 2.681, 2.796), (-2.569, 2.573, 2.943), (-2.698, 2.465, 3.112), (-3.027, 2.387, 3.256), (-3.47, 2.36, 3.337), (-3.906, 2.39, 3.333), (-4.22, 2.471, 3.246), (-4.327, 2.579, 3.098), (-4.198, 2.687, 2.93), (-3.869, 2.765, 2.786), (-3.44, 2.963, 2.909), (-3.003, 2.928, 2.908), (-2.688, 2.835, 2.98), (-2.58, 2.71, 3.107), (-2.707, 2.585, 3.255), (-3.036, 2.494, 3.384), (-3.478, 2.463, 3.46), (-3.915, 2.498, 3.462), (-4.23, 2.591, 3.389), (-4.338, 2.716, 3.262), (-4.211, 2.841, 3.114), (-3.882, 2.931, 2.985), (-3.455, 3.113, 3.138), (-3.018, 3.074, 3.13), (-2.702, 2.97, 3.185), (-2.592, 2.829, 3.289), (-2.718, 2.69, 3.415), (-3.045, 2.588, 3.527), (-3.487, 2.552, 3.596), (-3.925, 2.592, 3.604), (-4.24, 2.695, 3.549), (-4.35, 2.836, 3.445), (-4.224, 2.976, 3.319), (-3.897, 3.077, 3.207), (-3.472, 3.239, 3.385), (-3.034, 3.196, 3.371), (-2.717, 3.083, 3.408), (-2.605, 2.93, 3.488), (-2.729, 2.778, 3.588), (-3.056, 2.667, 3.682), (-3.497, 2.628, 3.745), (-3.935, 2.67, 3.76), (-4.252, 2.783, 3.722), (-4.363, 2.937, 3.643), (-4.239, 3.089, 3.542), (-3.913, 3.199, 3.448), (-3.489, 3.338, 3.648), (-3.051, 3.293, 3.627), (-2.733, 3.173, 3.645), (-2.619, 3.01, 3.698), (-2.742, 2.847, 3.772), (-3.067, 2.729, 3.847), (-3.508, 2.688, 3.903), (-3.946, 2.733, 3.925), (-4.264, 2.853, 3.906), (-4.378, 3.016, 3.853), (-4.255, 3.179, 3.779), (-3.93, 3.296, 3.704), (-3.508, 3.41, 3.922), (-3.069, 3.363, 3.893), (-2.749, 3.237, 3.891), (-2.634, 3.067, 3.917), (-2.755, 2.898, 3.964), (-3.078, 2.774, 4.019), (-3.519, 2.731, 4.067), (-3.958, 2.778, 4.096), (-4.277, 2.903, 4.098), (-4.392, 3.074, 4.072), (-4.272, 3.243, 4.026), (-3.948, 3.366, 3.971), (-3.527, 3.453, 4.202), (-3.087, 3.404, 4.166), (-2.766, 3.276, 4.144), (-2.649, 3.101, 4.141), (-2.768, 2.927, 4.16), (-3.09, 2.801, 4.194), (-3.53, 2.756, 4.235), (-3.969, 2.805, 4.272), (-4.291, 2.933, 4.294), (-4.408, 3.108, 4.296), (-4.289, 3.282, 4.278), (-3.966, 3.408, 4.243), (-3.546, 3.466, 4.484), (-3.106, 3.417, 4.44), (-2.783, 3.287, 4.397), (-2.665, 3.111, 4.367), (-2.781, 2.937, 4.357), (-3.102, 2.809, 4.371), (-3.542, 2.764, 4.404), (-3.981, 2.813, 4.448), (-4.304, 2.942, 4.491), (-4.423, 3.118, 4.522), (-4.306, 3.293, 4.531), (-3.985, 3.42, 4.517), (-3.565, 3.449, 4.762), (-3.124, 3.4, 4.711), (-2.8, 3.272, 4.647), (-2.68, 3.098, 4.589), (-2.794, 2.925, 4.552), (-3.114, 2.799, 4.545), (-3.553, 2.754, 4.571), (-3.993, 2.802, 4.623), (-4.317, 2.93, 4.686), (-4.438, 3.105, 4.744), (-4.323, 3.278, 4.782), (-4.003, 3.404, 4.788), (-3.583, 3.402, 5.032), (-3.142, 3.355, 4.973), (-2.817, 3.23, 4.89), (-2.694, 3.06, 4.805), (-2.807, 2.892, 4.741), (-3.126, 2.769, 4.715), (-3.564, 2.726, 4.733), (-4.005, 2.773, 4.792), (-4.33, 2.898, 4.875), (-4.453, 3.067, 4.96), (-4.34, 3.236, 5.025), (-4.021, 3.358, 5.051), (-3.601, 3.326, 5.289), (-3.159, 3.281, 5.224), (-2.833, 3.162, 5.122), (-2.708, 3.0, 5.011), (-2.82, 2.839, 4.921), (-3.137, 2.722, 4.876), (-3.574, 2.68, 4.888), (-4.016, 2.725, 4.953), (-4.342, 2.845, 5.055), (-4.467, 3.006, 5.166), (-4.355, 3.167, 5.256), (-4.038, 3.284, 5.301), (-3.617, 3.223, 5.529), (-3.175, 3.18, 5.457), (-2.848, 3.069, 5.338), (-2.722, 2.917, 5.203), (-2.831, 2.766, 5.089), (-3.147, 2.657, 5.026), (-3.584, 2.618, 5.032), (-4.026, 2.66, 5.104), (-4.354, 2.772, 5.223), (-4.48, 2.924, 5.358), (-4.37, 3.074, 5.472), (-4.054, 3.184, 5.535), (-3.632, 3.093, 5.748), (-3.19, 3.055, 5.67), (-2.861, 2.952, 5.535), (-2.734, 2.814, 5.378), (-2.842, 2.676, 5.242), (-3.156, 2.576, 5.163), (-3.593, 2.541, 5.163), (-4.036, 2.579, 5.241), (-4.364, 2.682, 5.376), (-4.492, 2.82, 5.533), (-4.384, 2.958, 5.669), (-4.069, 3.058, 5.748), (-3.646, 2.94, 5.942), (-3.203, 2.906, 5.859), (-2.873, 2.815, 5.709), (-2.744, 2.691, 5.533), (-2.851, 2.569, 5.378), (-3.165, 2.48, 5.285), (-3.601, 2.449, 5.279), (-4.044, 2.483, 5.362), (-4.374, 2.575, 5.512), (-4.503, 2.698, 5.688), (-4.396, 2.82, 5.843), (-4.082, 2.909, 5.936), (-3.657, 2.767, 6.107), (-3.214, 2.737, 6.02), (-2.884, 2.658, 5.858), (-2.754, 2.552, 5.665), (-2.859, 2.447, 5.493), (-3.172, 2.371, 5.388), (-3.608, 2.344, 5.378), (-4.051, 2.374, 5.466), (-4.382, 2.453, 5.628), (-4.512, 2.559, 5.82), (-4.406, 2.664, 5.992), (-4.093, 2.74, 6.097), (-3.667, 2.575, 6.241), (-3.223, 2.55, 6.15), (-2.892, 2.485, 5.979), (-2.761, 2.399, 5.773), (-2.866, 2.313, 5.587), (-3.178, 2.251, 5.472), (-3.614, 2.229, 5.459), (-4.057, 2.254, 5.55), (-4.388, 2.319, 5.722), (-4.519, 2.405, 5.928), (-4.415, 2.491, 6.113), (-4.103, 2.553, 6.228), (-3.674, 2.368, 6.342), (-3.23, 2.349, 6.248), (-2.898, 2.299, 6.069), (-2.767, 2.233, 5.853), (-2.871, 2.168, 5.658), (-3.182, 2.121, 5.535), (-3.618, 2.105, 5.519), (-4.062, 2.125, 5.613), (-4.393, 2.174, 5.792), (-4.525, 2.24, 6.008), (-4.421, 2.305, 6.203), (-4.11, 2.352, 6.326), (-3.679, 2.15, 6.408), (-3.235, 2.136, 6.312), (-2.903, 2.103, 6.128), (-2.771, 2.059, 5.905), (-2.874, 2.015, 5.704), (-3.185, 1.985, 5.577), (-3.621, 1.974, 5.558), (-4.065, 1.988, 5.654), (-4.397, 2.021, 5.838), (-4.529, 2.066, 6.061), (-4.426, 2.109, 6.262), (-4.114, 2.14, 6.389), (-3.681, 1.924, 6.437), (-3.237, 1.917, 6.34), (-2.905, 1.9, 6.154), (-2.773, 1.878, 5.929), (-2.876, 1.858, 5.724), (-3.187, 1.843, 5.595), (-3.623, 1.839, 5.576), (-4.066, 1.847, 5.672), (-4.399, 1.863, 5.858), (-4.531, 1.885, 6.084), (-4.428, 1.906, 6.289), (-4.117, 1.92, 6.418), (-3.681, 1.695, 6.429), (-3.237, 1.694, 6.333), (-2.905, 1.694, 6.147), (-2.773, 1.695, 5.923), (-2.876, 1.697, 5.719), (-3.187, 1.7, 5.59), (-3.623, 1.702, 5.571), (-4.066, 1.703, 5.668), (-4.398, 1.703, 5.853), (-4.531, 1.702, 6.078), (-4.428, 1.7, 6.282), (-4.116, 1.697, 6.41), (-3.678, 1.466, 6.385), (-3.235, 1.471, 6.29), (-2.902, 1.488, 6.108), (-2.77, 1.512, 5.887), (-2.874, 1.537, 5.688), (-3.185, 1.556, 5.562), (-3.621, 1.564, 5.545), (-4.064, 1.56, 5.64), (-4.397, 1.543, 5.822), (-4.529, 1.519, 6.042), (-4.425, 1.494, 6.242), (-4.114, 1.475, 6.367), (-3.673, 1.242, 6.304), (-3.23, 1.253, 6.211), (-2.898, 1.286, 6.035), (-2.766, 1.332, 5.823), (-2.87, 1.38, 5.631), (-3.182, 1.415, 5.512), (-3.618, 1.43, 5.497), (-4.061, 1.419, 5.589), (-4.393, 1.386, 5.766), (-4.525, 1.339, 5.978), (-4.421, 1.292, 6.17), (-4.109, 1.256, 6.289), (-3.666, 1.025, 6.19), (-3.223, 1.042, 6.1), (-2.891, 1.091, 5.932), (-2.76, 1.159, 5.731), (-2.865, 1.228, 5.551), (-3.177, 1.28, 5.44), (-3.613, 1.3, 5.428), (-4.057, 1.283, 5.517), (-4.388, 1.234, 5.685), (-4.519, 1.166, 5.886), (-4.414, 1.097, 6.066), (-4.102, 1.045, 6.177), (-3.656, 0.8203, 6.042), (-3.213, 0.8425, 5.956), (-2.883, 0.9065, 5.799), (-2.753, 0.9952, 5.613), (-2.858, 1.085, 5.448), (-3.171, 1.151, 5.347), (-3.608, 1.177, 5.339), (-4.05, 1.155, 5.425), (-4.381, 1.091, 5.582), (-4.511, 1.002, 5.768), (-4.405, 0.9123, 5.934), (-4.092, 0.8458, 6.034), (-3.644, 0.6307, 5.865), (-3.202, 0.6579, 5.783), (-2.872, 0.7358, 5.639), (-2.743, 0.8435, 5.471), (-2.85, 0.952, 5.323), (-3.164, 1.032, 5.236), (-3.601, 1.063, 5.233), (-4.043, 1.036, 5.314), (-4.373, 0.9578, 5.458), (-4.502, 0.8502, 5.626), (-4.395, 0.7416, 5.774), (-4.081, 0.6613, 5.861), (-3.631, 0.4595, 5.66), (-3.189, 0.4914, 5.584), (-2.86, 0.5818, 5.455), (-2.732, 0.7065, 5.307), (-2.841, 0.8322, 5.18), (-3.155, 0.9251, 5.108), (-3.593, 0.9603, 5.11), (-4.035, 0.9284, 5.186), (-4.363, 0.838, 5.315), (-4.491, 0.7133, 5.463), (-4.382, 0.5876, 5.59), (-4.068, 0.4947, 5.662), (-3.615, 0.3098, 5.432), (-3.174, 0.3457, 5.362), (-2.846, 0.4471, 5.25), (-2.72, 0.5868, 5.125), (-2.83, 0.7274, 5.021), (-3.146, 0.8312, 4.965), (-3.583, 0.8704, 4.973), (-4.025, 0.8346, 5.043), (-4.353, 0.7332, 5.155), (-4.479, 0.5935, 5.28), (-4.369, 0.4529, 5.384), (-4.053, 0.349, 5.44), (-3.599, 0.1841, 5.184), (-3.158, 0.2233, 5.121), (-2.831, 0.3339, 5.027), (-2.707, 0.4862, 4.927), (-2.818, 0.6394, 4.847), (-3.136, 0.7524, 4.81), (-3.573, 0.795, 4.825), (-4.015, 0.7558, 4.887), (-4.341, 0.6452, 4.982), (-4.465, 0.4929, 5.082), (-4.354, 0.3397, 5.162), (-4.037, 0.2267, 5.199), (-3.581, 0.08447, 4.921), (-3.14, 0.1264, 4.865), (-2.815, 0.2443, 4.79), (-2.693, 0.4065, 4.716), (-2.806, 0.5696, 4.663), (-3.124, 0.69, 4.645), (-3.563, 0.7352, 4.667), (-4.004, 0.6933, 4.722), (-4.329, 0.5755, 4.797), (-4.451, 0.4132, 4.871), (-4.338, 0.2501, 4.925), (-4.02, 0.1297, 4.943), (-3.563, 0.01271, 4.647), (-3.122, 0.05655, 4.599), (-2.799, 0.1797, 4.544), (-2.678, 0.3491, 4.497), (-2.793, 0.5194, 4.471), (-3.113, 0.645, 4.473), (-3.552, 0.6922, 4.502), (-3.992, 0.6483, 4.551), (-4.316, 0.5252, 4.606), (-4.436, 0.3558, 4.652), (-4.321, 0.1855, 4.678), (-4.002, 0.0599, 4.676), (-3.544, -0.02999, 4.367), (-3.104, 0.01499, 4.326), (-2.782, 0.1412, 4.292), (-2.663, 0.3149, 4.273), (-2.78, 0.4895, 4.275), (-3.101, 0.6182, 4.298), (-3.54, 0.6666, 4.334), (-3.98, 0.6216, 4.375), (-4.303, 0.4953, 4.41), (-4.421, 0.3216, 4.428), (-4.304, 0.1471, 4.426), (-3.983, 0.01835, 4.404), (-3.525, -0.04289, 4.086), (-3.085, 0.002436, 4.052), (-2.764, 0.1296, 4.038), (-2.648, 0.3046, 4.048), (-2.767, 0.4805, 4.078), (-3.089, 0.6101, 4.121), (-3.529, 0.6588, 4.165), (-3.968, 0.6135, 4.199), (-4.289, 0.4863, 4.212), (-4.406, 0.3113, 4.203), (-4.287, 0.1354, 4.173), (-3.965, 0.005792, 4.13), (-3.506, -0.02578, 3.807), (-3.067, 0.01909, 3.781), (-2.747, 0.145, 3.788), (-2.633, 0.3183, 3.825), (-2.753, 0.4925, 3.883), (-3.077, 0.6209, 3.947), (-3.518, 0.6691, 3.998), (-3.956, 0.6242, 4.024), (-4.276, 0.4983, 4.018), (-4.391, 0.325, 3.98), (-4.27, 0.1508, 3.922), (-3.946, 0.02245, 3.859), (-3.487, 0.02106, 3.537), (-3.049, 0.06467, 3.519), (-2.731, 0.1872, 3.545), (-2.618, 0.3558, 3.609), (-2.74, 0.5253, 3.694), (-3.066, 0.6502, 3.778), (-3.507, 0.6972, 3.836), (-3.945, 0.6536, 3.855), (-4.263, 0.5311, 3.829), (-4.376, 0.3625, 3.764), (-4.254, 0.193, 3.679), (-3.928, 0.06803, 3.596), (-3.47, 0.09682, 3.28), (-3.032, 0.1384, 3.268), (-2.715, 0.2554, 3.313), (-2.604, 0.4164, 3.404), (-2.728, 0.5783, 3.514), (-3.055, 0.6977, 3.616), (-3.496, 0.7427, 3.682), (-3.934, 0.7011, 3.694), (-4.251, 0.5841, 3.649), (-4.362, 0.4231, 3.559), (-4.238, 0.2612, 3.448), (-3.911, 0.1418, 3.346), (-3.453, 0.2002, 3.04), (-3.016, 0.239, 3.035), (-2.7, 0.3484, 3.097), (-2.591, 0.4991, 3.211), (-2.717, 0.6507, 3.346), (-3.044, 0.7625, 3.466), (-3.486, 0.8047, 3.538), (-3.923, 0.7659, 3.543), (-4.239, 0.6565, 3.481), (-4.349, 0.5058, 3.367), (-4.223, 0.3542, 3.232), (-3.895, 0.2424, 3.112), (-3.438, 0.3294, 2.821), (-3.001, 0.3648, 2.822), (-2.687, 0.4647, 2.901), (-2.579, 0.6025, 3.037), (-2.706, 0.7411, 3.193), (-3.035, 0.8435, 3.329), (-3.477, 0.8822, 3.407), (-3.914, 0.8469, 3.406), (-4.229, 0.7469, 3.328), (-4.337, 0.6092, 3.192), (-4.209, 0.4705, 3.035), (-3.88, 0.3682, 2.899), (-3.425, 0.4823, 2.628), (-2.988, 0.5136, 2.633), (-2.675, 0.6023, 2.726), (-2.568, 0.7248, 2.882), (-2.697, 0.8481, 3.058), (-3.027, 0.9394, 3.207), (-3.469, 0.974, 3.291), (-3.906, 0.9427, 3.285), (-4.219, 0.854, 3.192), (-4.326, 0.7315, 3.037), (-4.197, 0.6081, 2.861), (-3.867, 0.5169, 2.711), (-3.413, 0.6563, 2.462), (-2.977, 0.6828, 2.472), (-2.664, 0.7589, 2.577), (-2.559, 0.8639, 2.749), (-2.689, 0.9699, 2.942), (-3.019, 1.048, 3.104), (-3.462, 1.078, 3.191), (-3.898, 1.052, 3.181), (-4.211, 0.9757, 3.076), (-4.317, 0.8706, 2.904), (-4.187, 0.7647, 2.712), (-3.856, 0.6862, 2.55), (-3.404, 0.8482, 2.328), (-2.968, 0.8697, 2.342), (-2.656, 0.9316, 2.457), (-2.551, 1.018, 2.642), (-2.682, 1.104, 2.848), (-3.013, 1.169, 3.02), (-3.456, 1.193, 3.111), (-3.893, 1.172, 3.097), (-4.205, 1.11, 2.982), (-4.309, 1.024, 2.797), (-4.178, 0.9374, 2.591), (-3.847, 0.873, 2.419), (-3.397, 1.055, 2.228), (-2.961, 1.071, 2.244), (-2.649, 1.118, 2.366), (-2.545, 1.183, 2.561), (-2.677, 1.249, 2.778), (-3.009, 1.298, 2.957), (-3.452, 1.318, 3.05), (-3.888, 1.302, 3.034), (-4.2, 1.255, 2.912), (-4.304, 1.19, 2.717), (-4.172, 1.124, 2.5), (-3.84, 1.074, 2.321), (-3.392, 1.273, 2.162), (-2.956, 1.283, 2.18), (-2.645, 1.314, 2.307), (-2.541, 1.357, 2.509), (-2.674, 1.402, 2.732), (-3.006, 1.435, 2.915), (-3.449, 1.448, 3.011), (-3.885, 1.438, 2.993), (-4.196, 1.407, 2.866), (-4.3, 1.364, 2.664), (-4.168, 1.32, 2.441), (-3.835, 1.286, 2.258), (-7.54, 2.684, 2.904), (-7.54, 2.684, 5.762), (-7.345, 2.665, 2.904), (-7.345, 2.665, 5.762), (-7.157, 2.608, 2.904), (-7.157, 2.608, 5.762), (-6.984, 2.516, 2.904), (-6.984, 2.516, 5.762), (-6.833, 2.391, 2.904), (-6.833, 2.391, 5.762), (-6.708, 2.24, 2.904), (-6.708, 2.24, 5.762), (-6.616, 2.067, 2.904), (-6.616, 2.067, 5.762), (-6.559, 1.879, 2.904), (-6.559, 1.879, 5.762), (-6.54, 1.684, 2.904), (-6.54, 1.684, 5.762), (-6.559, 1.489, 2.904), (-6.559, 1.489, 5.762), (-6.616, 1.302, 2.904), (-6.616, 1.302, 5.762), (-6.708, 1.129, 2.904), (-6.708, 1.129, 5.762), (-6.833, 0.9771, 2.904), (-6.833, 0.9771, 5.762), (-6.984, 0.8528, 2.904), (-6.984, 0.8528, 5.762), (-7.157, 0.7603, 2.904), (-7.157, 0.7603, 5.762), (-7.345, 0.7034, 2.904), (-7.345, 0.7034, 5.762), (-7.54, 0.6842, 2.904), (-7.54, 0.6842, 5.762), (-7.735, 0.7034, 2.904), (-7.735, 0.7034, 5.762), (-7.922, 0.7603, 2.904), (-7.922, 0.7603, 5.762), (-8.095, 0.8528, 2.904), (-8.095, 0.8528, 5.762), (-8.247, 0.9771, 2.904), (-8.247, 0.9771, 5.762), (-8.371, 1.129, 2.904), (-8.371, 1.129, 5.762), (-8.464, 1.302, 2.904), (-8.464, 1.302, 5.762), (-8.521, 1.489, 2.904), (-8.521, 1.489, 5.762), (-8.54, 1.684, 2.904), (-8.54, 1.684, 5.762), (-8.521, 1.879, 2.904), (-8.521, 1.879, 5.762), (-8.464, 2.067, 2.904), (-8.464, 2.067, 5.762), (-8.371, 2.24, 2.904), (-8.371, 2.24, 5.762), (-8.247, 2.391, 2.904), (-8.247, 2.391, 5.762), (-8.095, 2.516, 2.904), (-8.095, 2.516, 5.762), (-7.922, 2.608, 2.904), (-7.922, 2.608, 5.762), (-7.735, 2.665, 2.904), (-7.735, 2.665, 5.762), (7.54, 2.631, 2.888), (7.54, 2.631, 5.747), (7.735, 2.612, 2.888), (7.735, 2.612, 5.747), (7.922, 2.555, 2.888), (7.922, 2.555, 5.747), (8.095, 2.463, 2.888), (8.095, 2.463, 5.747), (8.247, 2.339, 2.888), (8.247, 2.339, 5.747), (8.371, 2.187, 2.888), (8.371, 2.187, 5.747), (8.464, 2.014, 2.888), (8.464, 2.014, 5.747), (8.521, 1.826, 2.888), (8.521, 1.826, 5.747), (8.54, 1.631, 2.888), (8.54, 1.631, 5.747), (8.521, 1.436, 2.888), (8.521, 1.436, 5.747), (8.464, 1.249, 2.888), (8.464, 1.249, 5.747), (8.371, 1.076, 2.888), (8.371, 1.076, 5.747), (8.247, 0.9243, 2.888), (8.247, 0.9243, 5.747), (8.095, 0.7999, 2.888), (8.095, 0.7999, 5.747), (7.922, 0.7075, 2.888), (7.922, 0.7075, 5.747), (7.735, 0.6506, 2.888), (7.735, 0.6506, 5.747), (7.54, 0.6314, 2.888), (7.54, 0.6314, 5.747), (7.345, 0.6506, 2.888), (7.345, 0.6506, 5.747), (7.157, 0.7075, 2.888), (7.157, 0.7075, 5.747), (6.984, 0.7999, 2.888), (6.984, 0.7999, 5.747), (6.833, 0.9243, 2.888), (6.833, 0.9243, 5.747), (6.708, 1.076, 2.888), (6.708, 1.076, 5.747), (6.616, 1.249, 2.888), (6.616, 1.249, 5.747), (6.559, 1.436, 2.888), (6.559, 1.436, 5.747), (6.54, 1.631, 2.888), (6.54, 1.631, 5.747), (6.559, 1.826, 2.888), (6.559, 1.826, 5.747), (6.616, 2.014, 2.888), (6.616, 2.014, 5.747), (6.708, 2.187, 2.888), (6.708, 2.187, 5.747), (6.833, 2.339, 2.888), (6.833, 2.339, 5.747), (6.984, 2.463, 2.888), (6.984, 2.463, 5.747), (7.157, 2.555, 2.888), (7.157, 2.555, 5.747), (7.345, 2.612, 2.888), (7.345, 2.612, 5.747)], [], [(0, 12, 13, 1), (1, 13, 14, 2), (2, 14, 15, 3), (3, 15, 16, 4), (4, 16, 17, 5), (5, 17, 18, 6), (6, 18, 19, 7), (7, 19, 20, 8), (8, 20, 21, 9), (9, 21, 22, 10), (10, 22, 23, 11), (0, 11, 23, 12), (12, 24, 25, 13), (13, 25, 26, 14), (14, 26, 27, 15), (15, 27, 28, 16), (16, 28, 29, 17), (17, 29, 30, 18), (18, 30, 31, 19), (19, 31, 32, 20), (20, 32, 33, 21), (21, 33, 34, 22), (22, 34, 35, 23), (23, 35, 24, 12), (24, 36, 37, 25), (25, 37, 38, 26), (26, 38, 39, 27), (27, 39, 40, 28), (28, 40, 41, 29), (29, 41, 42, 30), (30, 42, 43, 31), (31, 43, 44, 32), (32, 44, 45, 33), (33, 45, 46, 34), (34, 46, 47, 35), (35, 47, 36, 24), (36, 48, 49, 37), (37, 49, 50, 38), (38, 50, 51, 39), (39, 51, 52, 40), (40, 52, 53, 41), (41, 53, 54, 42), (42, 54, 55, 43), (43, 55, 56, 44), (44, 56, 57, 45), (45, 57, 58, 46), (46, 58, 59, 47), (47, 59, 48, 36), (48, 60, 61, 49), (49, 61, 62, 50), (50, 62, 63, 51), (51, 63, 64, 52), (52, 64, 65, 53), (53, 65, 66, 54), (54, 66, 67, 55), (55, 67, 68, 56), (56, 68, 69, 57), (57, 69, 70, 58), (58, 70, 71, 59), (59, 71, 60, 48), (60, 72, 73, 61), (61, 73, 74, 62), (62, 74, 75, 63), (63, 75, 76, 64), (64, 76, 77, 65), (65, 77, 78, 66), (66, 78, 79, 67), (67, 79, 80, 68), (68, 80, 81, 69), (69, 81, 82, 70), (70, 82, 83, 71), (71, 83, 72, 60), (72, 84, 85, 73), (73, 85, 86, 74), (74, 86, 87, 75), (75, 87, 88, 76), (76, 88, 89, 77), (77, 89, 90, 78), (78, 90, 91, 79), (79, 91, 92, 80), (80, 92, 93, 81), (81, 93, 94, 82), (82, 94, 95, 83), (83, 95, 84, 72), (84, 96, 97, 85), (85, 97, 98, 86), (86, 98, 99, 87), (87, 99, 100, 88), (88, 100, 101, 89), (89, 101, 102, 90), (90, 102, 103, 91), (91, 103, 104, 92), (92, 104, 105, 93), (93, 105, 106, 94), (94, 106, 107, 95), (95, 107, 96, 84), (96, 108, 109, 97), (97, 109, 110, 98), (98, 110, 111, 99), (99, 111, 112, 100), (100, 112, 113, 101), (101, 113, 114, 102), (102, 114, 115, 103), (103, 115, 116, 104), (104, 116, 117, 105), (105, 117, 118, 106), (106, 118, 119, 107), (107, 119, 108, 96), (108, 120, 121, 109), (109, 121, 122, 110), (110, 122, 123, 111), (111, 123, 124, 112), (112, 124, 125, 113), (113, 125, 126, 114), (114, 126, 127, 115), (115, 127, 128, 116), (116, 128, 129, 117), (117, 129, 130, 118), (118, 130, 131, 119), (119, 131, 120, 108), (120, 132, 133, 121), (121, 133, 134, 122), (122, 134, 135, 123), (123, 135, 136, 124), (124, 136, 137, 125), (125, 137, 138, 126), (126, 138, 139, 127), (127, 139, 140, 128), (128, 140, 141, 129), (129, 141, 142, 130), (130, 142, 143, 131), (131, 143, 132, 120), (132, 144, 145, 133), (133, 145, 146, 134), (134, 146, 147, 135), (135, 147, 148, 136), (136, 148, 149, 137), (137, 149, 150, 138), (138, 150, 151, 139), (139, 151, 152, 140), (140, 152, 153, 141), (141, 153, 154, 142), (142, 154, 155, 143), (143, 155, 144, 132), (144, 156, 157, 145), (145, 157, 158, 146), (146, 158, 159, 147), (147, 159, 160, 148), (148, 160, 161, 149), (149, 161, 162, 150), (150, 162, 163, 151), (151, 163, 164, 152), (152, 164, 165, 153), (153, 165, 166, 154), (154, 166, 167, 155), (155, 167, 156, 144), (156, 168, 169, 157), (157, 169, 170, 158), (158, 170, 171, 159), (159, 171, 172, 160), (160, 172, 173, 161), (161, 173, 174, 162), (162, 174, 175, 163), (163, 175, 176, 164), (164, 176, 177, 165), (165, 177, 178, 166), (166, 178, 179, 167), (167, 179, 168, 156), (168, 180, 181, 169), (169, 181, 182, 170), (170, 182, 183, 171), (171, 183, 184, 172), (172, 184, 185, 173), (173, 185, 186, 174), (174, 186, 187, 175), (175, 187, 188, 176), (176, 188, 189, 177), (177, 189, 190, 178), (178, 190, 191, 179), (179, 191, 180, 168), (180, 192, 193, 181), (181, 193, 194, 182), (182, 194, 195, 183), (183, 195, 196, 184), (184, 196, 197, 185), (185, 197, 198, 186), (186, 198, 199, 187), (187, 199, 200, 188), (188, 200, 201, 189), (189, 201, 202, 190), (190, 202, 203, 191), (191, 203, 192, 180), (192, 204, 205, 193), (193, 205, 206, 194), (194, 206, 207, 195), (195, 207, 208, 196), (196, 208, 209, 197), (197, 209, 210, 198), (198, 210, 211, 199), (199, 211, 212, 200), (200, 212, 213, 201), (201, 213, 214, 202), (202, 214, 215, 203), (203, 215, 204, 192), (204, 216, 217, 205), (205, 217, 218, 206), (206, 218, 219, 207), (207, 219, 220, 208), (208, 220, 221, 209), (209, 221, 222, 210), (210, 222, 223, 211), (211, 223, 224, 212), (212, 224, 225, 213), (213, 225, 226, 214), (214, 226, 227, 215), (215, 227, 216, 204), (216, 228, 229, 217), (217, 229, 230, 218), (218, 230, 231, 219), (219, 231, 232, 220), (220, 232, 233, 221), (221, 233, 234, 222), (222, 234, 235, 223), (223, 235, 236, 224), (224, 236, 237, 225), (225, 237, 238, 226), (226, 238, 239, 227), (227, 239, 228, 216), (228, 240, 241, 229), (229, 241, 242, 230), (230, 242, 243, 231), (231, 243, 244, 232), (232, 244, 245, 233), (233, 245, 246, 234), (234, 246, 247, 235), (235, 247, 248, 236), (236, 248, 249, 237), (237, 249, 250, 238), (238, 250, 251, 239), (239, 251, 240, 228), (240, 252, 253, 241), (241, 253, 254, 242), (242, 254, 255, 243), (243, 255, 256, 244), (244, 256, 257, 245), (245, 257, 258, 246), (246, 258, 259, 247), (247, 259, 260, 248), (248, 260, 261, 249), (249, 261, 262, 250), (250, 262, 263, 251), (251, 263, 252, 240), (252, 264, 265, 253), (253, 265, 266, 254), (254, 266, 267, 255), (255, 267, 268, 256), (256, 268, 269, 257), (257, 269, 270, 258), (258, 270, 271, 259), (259, 271, 272, 260), (260, 272, 273, 261), (261, 273, 274, 262), (262, 274, 275, 263), (263, 275, 264, 252), (264, 276, 277, 265), (265, 277, 278, 266), (266, 278, 279, 267), (267, 279, 280, 268), (268, 280, 281, 269), (269, 281, 282, 270), (270, 282, 283, 271), (271, 283, 284, 272), (272, 284, 285, 273), (273, 285, 286, 274), (274, 286, 287, 275), (275, 287, 276, 264), (276, 288, 289, 277), (277, 289, 290, 278), (278, 290, 291, 279), (279, 291, 292, 280), (280, 292, 293, 281), (281, 293, 294, 282), (282, 294, 295, 283), (283, 295, 296, 284), (284, 296, 297, 285), (285, 297, 298, 286), (286, 298, 299, 287), (287, 299, 288, 276), (288, 300, 301, 289), (289, 301, 302, 290), (290, 302, 303, 291), (291, 303, 304, 292), (292, 304, 305, 293), (293, 305, 306, 294), (294, 306, 307, 295), (295, 307, 308, 296), (296, 308, 309, 297), (297, 309, 310, 298), (298, 310, 311, 299), (299, 311, 300, 288), (300, 312, 313, 301), (301, 313, 314, 302), (302, 314, 315, 303), (303, 315, 316, 304), (304, 316, 317, 305), (305, 317, 318, 306), (306, 318, 319, 307), (307, 319, 320, 308), (308, 320, 321, 309), (309, 321, 322, 310), (310, 322, 323, 311), (311, 323, 312, 300), (312, 324, 325, 313), (313, 325, 326, 314), (314, 326, 327, 315), (315, 327, 328, 316), (316, 328, 329, 317), (317, 329, 330, 318), (318, 330, 331, 319), (319, 331, 332, 320), (320, 332, 333, 321), (321, 333, 334, 322), (322, 334, 335, 323), (323, 335, 324, 312), (324, 336, 337, 325), (325, 337, 338, 326), (326, 338, 339, 327), (327, 339, 340, 328), (328, 340, 341, 329), (329, 341, 342, 330), (330, 342, 343, 331), (331, 343, 344, 332), (332, 344, 345, 333), (333, 345, 346, 334), (334, 346, 347, 335), (335, 347, 336, 324), (336, 348, 349, 337), (337, 349, 350, 338), (338, 350, 351, 339), (339, 351, 352, 340), (340, 352, 353, 341), (341, 353, 354, 342), (342, 354, 355, 343), (343, 355, 356, 344), (344, 356, 357, 345), (345, 357, 358, 346), (346, 358, 359, 347), (347, 359, 348, 336), (348, 360, 361, 349), (349, 361, 362, 350), (350, 362, 363, 351), (351, 363, 364, 352), (352, 364, 365, 353), (353, 365, 366, 354), (354, 366, 367, 355), (355, 367, 368, 356), (356, 368, 369, 357), (357, 369, 370, 358), (358, 370, 371, 359), (359, 371, 360, 348), (360, 372, 373, 361), (361, 373, 374, 362), (362, 374, 375, 363), (363, 375, 376, 364), (364, 376, 377, 365), (365, 377, 378, 366), (366, 378, 379, 367), (367, 379, 380, 368), (368, 380, 381, 369), (369, 381, 382, 370), (370, 382, 383, 371), (371, 383, 372, 360), (372, 384, 385, 373), (373, 385, 386, 374), (374, 386, 387, 375), (375, 387, 388, 376), (376, 388, 389, 377), (377, 389, 390, 378), (378, 390, 391, 379), (379, 391, 392, 380), (380, 392, 393, 381), (381, 393, 394, 382), (382, 394, 395, 383), (383, 395, 384, 372), (384, 396, 397, 385), (385, 397, 398, 386), (386, 398, 399, 387), (387, 399, 400, 388), (388, 400, 401, 389), (389, 401, 402, 390), (390, 402, 403, 391), (391, 403, 404, 392), (392, 404, 405, 393), (393, 405, 406, 394), (394, 406, 407, 395), (395, 407, 396, 384), (396, 408, 409, 397), (397, 409, 410, 398), (398, 410, 411, 399), (399, 411, 412, 400), (400, 412, 413, 401), (401, 413, 414, 402), (402, 414, 415, 403), (403, 415, 416, 404), (404, 416, 417, 405), (405, 417, 418, 406), (406, 418, 419, 407), (407, 419, 408, 396), (408, 420, 421, 409), (409, 421, 422, 410), (410, 422, 423, 411), (411, 423, 424, 412), (412, 424, 425, 413), (413, 425, 426, 414), (414, 426, 427, 415), (415, 427, 428, 416), (416, 428, 429, 417), (417, 429, 430, 418), (418, 430, 431, 419), (419, 431, 420, 408), (420, 432, 433, 421), (421, 433, 434, 422), (422, 434, 435, 423), (423, 435, 436, 424), (424, 436, 437, 425), (425, 437, 438, 426), (426, 438, 439, 427), (427, 439, 440, 428), (428, 440, 441, 429), (429, 441, 442, 430), (430, 442, 443, 431), (431, 443, 432, 420), (432, 444, 445, 433), (433, 445, 446, 434), (434, 446, 447, 435), (435, 447, 448, 436), (436, 448, 449, 437), (437, 449, 450, 438), (438, 450, 451, 439), (439, 451, 452, 440), (440, 452, 453, 441), (441, 453, 454, 442), (442, 454, 455, 443), (443, 455, 444, 432), (444, 456, 457, 445), (445, 457, 458, 446), (446, 458, 459, 447), (447, 459, 460, 448), (448, 460, 461, 449), (449, 461, 462, 450), (450, 462, 463, 451), (451, 463, 464, 452), (452, 464, 465, 453), (453, 465, 466, 454), (454, 466, 467, 455), (455, 467, 456, 444), (456, 468, 469, 457), (457, 469, 470, 458), (458, 470, 471, 459), (459, 471, 472, 460), (460, 472, 473, 461), (461, 473, 474, 462), (462, 474, 475, 463), (463, 475, 476, 464), (464, 476, 477, 465), (465, 477, 478, 466), (466, 478, 479, 467), (467, 479, 468, 456), (468, 480, 481, 469), (469, 481, 482, 470), (470, 482, 483, 471), (471, 483, 484, 472), (472, 484, 485, 473), (473, 485, 486, 474), (474, 486, 487, 475), (475, 487, 488, 476), (476, 488, 489, 477), (477, 489, 490, 478), (478, 490, 491, 479), (479, 491, 480, 468), (480, 492, 493, 481), (481, 493, 494, 482), (482, 494, 495, 483), (483, 495, 496, 484), (484, 496, 497, 485), (485, 497, 498, 486), (486, 498, 499, 487), (487, 499, 500, 488), (488, 500, 501, 489), (489, 501, 502, 490), (490, 502, 503, 491), (491, 503, 492, 480), (492, 504, 505, 493), (493, 505, 506, 494), (494, 506, 507, 495), (495, 507, 508, 496), (496, 508, 509, 497), (497, 509, 510, 498), (498, 510, 511, 499), (499, 511, 512, 500), (500, 512, 513, 501), (501, 513, 514, 502), (502, 514, 515, 503), (503, 515, 504, 492), (504, 516, 517, 505), (505, 517, 518, 506), (506, 518, 519, 507), (507, 519, 520, 508), (508, 520, 521, 509), (509, 521, 522, 510), (510, 522, 523, 511), (511, 523, 524, 512), (512, 524, 525, 513), (513, 525, 526, 514), (514, 526, 527, 515), (515, 527, 516, 504), (516, 528, 529, 517), (517, 529, 530, 518), (518, 530, 531, 519), (519, 531, 532, 520), (520, 532, 533, 521), (521, 533, 534, 522), (522, 534, 535, 523), (523, 535, 536, 524), (524, 536, 537, 525), (525, 537, 538, 526), (526, 538, 539, 527), (527, 539, 528, 516), (528, 540, 541, 529), (529, 541, 542, 530), (530, 542, 543, 531), (531, 543, 544, 532), (532, 544, 545, 533), (533, 545, 546, 534), (534, 546, 547, 535), (535, 547, 548, 536), (536, 548, 549, 537), (537, 549, 550, 538), (538, 550, 551, 539), (539, 551, 540, 528), (540, 552, 553, 541), (541, 553, 554, 542), (542, 554, 555, 543), (543, 555, 556, 544), (544, 556, 557, 545), (545, 557, 558, 546), (546, 558, 559, 547), (547, 559, 560, 548), (548, 560, 561, 549), (549, 561, 562, 550), (550, 562, 563, 551), (551, 563, 552, 540), (552, 564, 565, 553), (553, 565, 566, 554), (554, 566, 567, 555), (555, 567, 568, 556), (556, 568, 569, 557), (557, 569, 570, 558), (558, 570, 571, 559), (559, 571, 572, 560), (560, 572, 573, 561), (561, 573, 574, 562), (562, 574, 575, 563), (563, 575, 564, 552), (564, 0, 1, 565), (565, 1, 2, 566), (566, 2, 3, 567), (567, 3, 4, 568), (568, 4, 5, 569), (569, 5, 6, 570), (570, 6, 7, 571), (571, 7, 8, 572), (572, 8, 9, 573), (573, 9, 10, 574), (574, 10, 11, 575), (575, 11, 0, 564), (579, 578, 576, 577), (577, 576, 638, 639), (583, 582, 580, 581), (587, 586, 584, 585), (591, 590, 588, 589), (595, 594, 592, 593), (599, 598, 596, 597), (643, 642, 640, 641), (641, 640, 702, 703), (645, 644, 642, 643), (619, 618, 616, 617), (647, 646, 644, 645), (639, 638, 636, 637), (649, 648, 646, 647), (651, 650, 648, 649), (617, 616, 614, 615), (653, 652, 650, 651), (637, 636, 634, 635), (655, 654, 652, 653), (657, 656, 654, 655), (615, 614, 612, 613), (659, 658, 656, 657), (635, 634, 632, 633), (661, 660, 658, 659), (663, 662, 660, 661), (613, 612, 610, 611), (665, 664, 662, 663), (633, 632, 630, 631), (667, 666, 664, 665), (669, 668, 666, 667), (638, 576, 578, 580, 582, 584, 586, 588, 590, 592, 594, 596, 598, 600, 602, 604, 606, 608, 610, 612, 614, 616, 618, 620, 622, 624, 626, 628, 630, 632, 634, 636), (611, 610, 608, 609), (671, 670, 668, 669), (631, 630, 628, 629), (673, 672, 670, 671), (579, 577, 639, 637, 635, 633, 631, 629, 627, 625, 623, 621, 619, 617, 615, 613, 611, 609, 607, 605, 603, 601, 599, 597, 595, 593, 591, 589, 587, 585, 583, 581), (675, 674, 672, 673), (581, 580, 578, 579), (609, 608, 606, 607), (677, 676, 674, 675), (629, 628, 626, 627), (679, 678, 676, 677), (681, 680, 678, 679), (585, 584, 582, 583), (607, 606, 604, 605), (683, 682, 680, 681), (627, 626, 624, 625), (685, 684, 682, 683), (687, 686, 684, 685), (589, 588, 586, 587), (605, 604, 602, 603), (689, 688, 686, 687), (625, 624, 622, 623), (691, 690, 688, 689), (693, 692, 690, 691), (593, 592, 590, 591), (603, 602, 600, 601), (695, 694, 692, 693), (623, 622, 620, 621), (697, 696, 694, 695), (699, 698, 696, 697), (597, 596, 594, 595), (601, 600, 598, 599), (701, 700, 698, 699), (702, 640, 642, 644, 646, 648, 650, 652, 654, 656, 658, 660, 662, 664, 666, 668, 670, 672, 674, 676, 678, 680, 682, 684, 686, 688, 690, 692, 694, 696, 698, 700), (643, 641, 703, 701, 699, 697, 695, 693, 691, 689, 687, 685, 683, 681, 679, 677, 675, 673, 671, 669, 667, 665, 663, 661, 659, 657, 655, 653, 651, 649, 647, 645), (621, 620, 618, 619), (703, 702, 700, 701), (751, 750, 748, 749), (704, 790, 707, 708), (705, 704, 708, 709), (790, 791, 706, 707), (753, 752, 750, 751), (821, 820, 818, 819), (755, 754, 752, 753), (819, 818, 816, 817), (757, 756, 754, 755), (817, 816, 814, 815), (759, 758, 756, 757), (815, 814, 812, 813), (761, 760, 758, 759), (813, 812, 810, 811), (763, 762, 760, 761), (811, 810, 808, 809), (765, 764, 762, 763), (809, 808, 806, 807), (767, 766, 764, 765), (807, 806, 804, 805), (769, 768, 766, 767), (862, 863, 860, 861), (771, 770, 768, 769), (823, 822, 820, 821), (803, 802, 773, 772), (825, 824, 822, 823), (777, 776, 780, 781), (781, 780, 779, 778), (775, 774, 778, 779), (774, 777, 781, 778), (774, 775, 776, 777), (776, 775, 779, 780), (786, 787, 783, 782), (787, 788, 784, 783), (788, 789, 785, 784), (789, 786, 782, 785), (782, 783, 784, 785), (789, 788, 787, 786), (791, 705, 709, 706), (709, 708, 707, 706), (791, 790, 704, 705), (796, 797, 793, 792), (797, 798, 794, 793), (798, 799, 795, 794), (799, 796, 792, 795), (792, 793, 794, 795), (799, 798, 797, 796), (749, 748, 746, 747), (827, 826, 824, 825), (747, 746, 744, 745), (829, 828, 826, 827), (745, 744, 742, 743), (831, 830, 828, 829), (743, 742, 740, 741), (833, 832, 830, 831), (741, 740, 738, 739), (835, 834, 832, 833), (739, 738, 736, 737), (837, 836, 834, 835), (737, 736, 734, 735), (839, 838, 836, 837), (735, 734, 732, 733), (861, 860, 858, 859), (733, 732, 730, 731), (859, 858, 856, 857), (731, 730, 728, 729), (857, 856, 854, 855), (729, 728, 726, 727), (855, 854, 852, 853), (727, 726, 724, 725), (853, 852, 850, 851), (725, 724, 722, 723), (851, 850, 848, 849), (723, 722, 720, 721), (849, 848, 846, 847), (721, 720, 718, 719), (847, 846, 844, 845), (719, 718, 716, 717), (845, 844, 842, 843), (840, 842, 844, 846, 848, 850, 852, 854, 856, 858, 860, 863, 773, 802, 804, 806, 808, 810, 812, 814, 816, 818, 820, 822, 824, 826, 828, 830, 832, 834, 836, 838), (717, 716, 714, 715), (843, 842, 840, 841), (772, 773, 863, 862), (715, 714, 712, 713), (841, 840, 838, 839), (843, 841, 839, 837, 835, 833, 831, 829, 827, 825, 823, 821, 819, 817, 815, 813, 811, 809, 807, 805, 803, 772, 862, 861, 859, 857, 855, 853, 851, 849, 847, 845), (713, 712, 710, 711), (800, 801, 770, 771), (753, 751, 749, 747, 745, 743, 741, 739, 737, 735, 733, 731, 729, 727, 725, 723, 721, 719, 717, 715, 713, 711, 800, 771, 769, 767, 765, 763, 761, 759, 757, 755), (711, 710, 801, 800), (805, 804, 802, 803), (750, 752, 754, 756, 758, 760, 762, 764, 766, 768, 770, 801, 710, 712, 714, 716, 718, 720, 722, 724, 726, 728, 730, 732, 734, 736, 738, 740, 742, 744, 746, 748), (867, 866, 864, 865), (865, 864, 926, 927), (871, 870, 868, 869), (875, 874, 872, 873), (879, 878, 876, 877), (883, 882, 880, 881), (887, 886, 884, 885), (931, 930, 928, 929), (929, 928, 990, 991), (933, 932, 930, 931), (907, 906, 904, 905), (935, 934, 932, 933), (927, 926, 924, 925), (937, 936, 934, 935), (939, 938, 936, 937), (905, 904, 902, 903), (941, 940, 938, 939), (925, 924, 922, 923), (943, 942, 940, 941), (945, 944, 942, 943), (903, 902, 900, 901), (947, 946, 944, 945), (923, 922, 920, 921), (949, 948, 946, 947), (951, 950, 948, 949), (901, 900, 898, 899), (953, 952, 950, 951), (921, 920, 918, 919), (955, 954, 952, 953), (957, 956, 954, 955), (926, 864, 866, 868, 870, 872, 874, 876, 878, 880, 882, 884, 886, 888, 890, 892, 894, 896, 898, 900, 902, 904, 906, 908, 910, 912, 914, 916, 918, 920, 922, 924), (899, 898, 896, 897), (959, 958, 956, 957), (919, 918, 916, 917), (961, 960, 958, 959), (867, 865, 927, 925, 923, 921, 919, 917, 915, 913, 911, 909, 907, 905, 903, 901, 899, 897, 895, 893, 891, 889, 887, 885, 883, 881, 879, 877, 875, 873, 871, 869), (963, 962, 960, 961), (869, 868, 866, 867), (897, 896, 894, 895), (965, 964, 962, 963), (917, 916, 914, 915), (967, 966, 964, 965), (969, 968, 966, 967), (873, 872, 870, 871), (895, 894, 892, 893), (971, 970, 968, 969), (915, 914, 912, 913), (973, 972, 970, 971), (975, 974, 972, 973), (877, 876, 874, 875), (893, 892, 890, 891), (977, 976, 974, 975), (913, 912, 910, 911), (979, 978, 976, 977), (981, 980, 978, 979), (881, 880, 878, 879), (891, 890, 888, 889), (983, 982, 980, 981), (911, 910, 908, 909), (985, 984, 982, 983), (987, 986, 984, 985), (885, 884, 882, 883), (889, 888, 886, 887), (989, 988, 986, 987), (990, 928, 930, 932, 934, 936, 938, 940, 942, 944, 946, 948, 950, 952, 954, 956, 958, 960, 962, 964, 966, 968, 970, 972, 974, 976, 978, 980, 982, 984, 986, 988), (931, 929, 991, 989, 987, 985, 983, 981, 979, 977, 975, 973, 971, 969, 967, 965, 963, 961, 959, 957, 955, 953, 951, 949, 947, 945, 943, 941, 939, 937, 935, 933), (909, 908, 906, 907), (991, 990, 988, 989), (995, 994, 998, 999), (999, 998, 997, 996), (993, 992, 996, 997), (992, 995, 999, 996), (992, 993, 994, 995), (994, 993, 997, 998), (1001, 1002, 1004, 1003), (1003, 1004, 1006, 1005), (1005, 1006, 1008, 1007), (1007, 1008, 1010, 1009), (1009, 1010, 1012, 1011), (1011, 1012, 1014, 1013), (1013, 1014, 1016, 1015), (1015, 1016, 1018, 1017), (1017, 1018, 1020, 1019), (1019, 1020, 1022, 1021), (1021, 1022, 1024, 1023), (1023, 1024, 1026, 1025), (1025, 1026, 1028, 1027), (1027, 1028, 1030, 1029), (1029, 1030, 1032, 1031), (1031, 1032, 1034, 1033), (1033, 1034, 1036, 1035), (1035, 1036, 1038, 1037), (1037, 1038, 1040, 1039), (1039, 1040, 1042, 1041), (1041, 1042, 1044, 1043), (1043, 1044, 1046, 1045), (1045, 1046, 1048, 1047), (1047, 1048, 1050, 1049), (1049, 1050, 1052, 1051), (1051, 1052, 1054, 1053), (1053, 1054, 1056, 1055), (1055, 1056, 1058, 1057), (1057, 1058, 1060, 1059), (1059, 1060, 1062, 1061), (1004, 1002, 1064, 1062, 1060, 1058, 1056, 1054, 1052, 1050, 1048, 1046, 1044, 1042, 1040, 1038, 1036, 1034, 1032, 1030, 1028, 1026, 1024, 1022, 1020, 1018, 1016, 1014, 1012, 1010, 1008, 1006), (1063, 1064, 1002, 1001), (1061, 1062, 1064, 1063), (1001, 1003, 1005, 1007, 1009, 1011, 1013, 1015, 1017, 1019, 1021, 1023, 1025, 1027, 1029, 1031, 1033, 1035, 1037, 1039, 1041, 1043, 1045, 1047, 1049, 1051, 1053, 1055, 1057, 1059, 1061, 1063), (1065, 1077, 1078, 1066), (1066, 1078, 1079, 1067), (1067, 1079, 1080, 1068), (1068, 1080, 1081, 1069), (1069, 1081, 1082, 1070), (1070, 1082, 1083, 1071), (1071, 1083, 1084, 1072), (1072, 1084, 1085, 1073), (1073, 1085, 1086, 1074), (1074, 1086, 1087, 1075), (1075, 1087, 1088, 1076), (1065, 1076, 1088, 1077), (1077, 1089, 1090, 1078), (1078, 1090, 1091, 1079), (1079, 1091, 1092, 1080), (1080, 1092, 1093, 1081), (1081, 1093, 1094, 1082), (1082, 1094, 1095, 1083), (1083, 1095, 1096, 1084), (1084, 1096, 1097, 1085), (1085, 1097, 1098, 1086), (1086, 1098, 1099, 1087), (1087, 1099, 1100, 1088), (1088, 1100, 1089, 1077), (1089, 1101, 1102, 1090), (1090, 1102, 1103, 1091), (1091, 1103, 1104, 1092), (1092, 1104, 1105, 1093), (1093, 1105, 1106, 1094), (1094, 1106, 1107, 1095), (1095, 1107, 1108, 1096), (1096, 1108, 1109, 1097), (1097, 1109, 1110, 1098), (1098, 1110, 1111, 1099), (1099, 1111, 1112, 1100), (1100, 1112, 1101, 1089), (1101, 1113, 1114, 1102), (1102, 1114, 1115, 1103), (1103, 1115, 1116, 1104), (1104, 1116, 1117, 1105), (1105, 1117, 1118, 1106), (1106, 1118, 1119, 1107), (1107, 1119, 1120, 1108), (1108, 1120, 1121, 1109), (1109, 1121, 1122, 1110), (1110, 1122, 1123, 1111), (1111, 1123, 1124, 1112), (1112, 1124, 1113, 1101), (1113, 1125, 1126, 1114), (1114, 1126, 1127, 1115), (1115, 1127, 1128, 1116), (1116, 1128, 1129, 1117), (1117, 1129, 1130, 1118), (1118, 1130, 1131, 1119), (1119, 1131, 1132, 1120), (1120, 1132, 1133, 1121), (1121, 1133, 1134, 1122), (1122, 1134, 1135, 1123), (1123, 1135, 1136, 1124), (1124, 1136, 1125, 1113), (1125, 1137, 1138, 1126), (1126, 1138, 1139, 1127), (1127, 1139, 1140, 1128), (1128, 1140, 1141, 1129), (1129, 1141, 1142, 1130), (1130, 1142, 1143, 1131), (1131, 1143, 1144, 1132), (1132, 1144, 1145, 1133), (1133, 1145, 1146, 1134), (1134, 1146, 1147, 1135), (1135, 1147, 1148, 1136), (1136, 1148, 1137, 1125), (1137, 1149, 1150, 1138), (1138, 1150, 1151, 1139), (1139, 1151, 1152, 1140), (1140, 1152, 1153, 1141), (1141, 1153, 1154, 1142), (1142, 1154, 1155, 1143), (1143, 1155, 1156, 1144), (1144, 1156, 1157, 1145), (1145, 1157, 1158, 1146), (1146, 1158, 1159, 1147), (1147, 1159, 1160, 1148), (1148, 1160, 1149, 1137), (1149, 1161, 1162, 1150), (1150, 1162, 1163, 1151), (1151, 1163, 1164, 1152), (1152, 1164, 1165, 1153), (1153, 1165, 1166, 1154), (1154, 1166, 1167, 1155), (1155, 1167, 1168, 1156), (1156, 1168, 1169, 1157), (1157, 1169, 1170, 1158), (1158, 1170, 1171, 1159), (1159, 1171, 1172, 1160), (1160, 1172, 1161, 1149), (1161, 1173, 1174, 1162), (1162, 1174, 1175, 1163), (1163, 1175, 1176, 1164), (1164, 1176, 1177, 1165), (1165, 1177, 1178, 1166), (1166, 1178, 1179, 1167), (1167, 1179, 1180, 1168), (1168, 1180, 1181, 1169), (1169, 1181, 1182, 1170), (1170, 1182, 1183, 1171), (1171, 1183, 1184, 1172), (1172, 1184, 1173, 1161), (1173, 1185, 1186, 1174), (1174, 1186, 1187, 1175), (1175, 1187, 1188, 1176), (1176, 1188, 1189, 1177), (1177, 1189, 1190, 1178), (1178, 1190, 1191, 1179), (1179, 1191, 1192, 1180), (1180, 1192, 1193, 1181), (1181, 1193, 1194, 1182), (1182, 1194, 1195, 1183), (1183, 1195, 1196, 1184), (1184, 1196, 1185, 1173), (1185, 1197, 1198, 1186), (1186, 1198, 1199, 1187), (1187, 1199, 1200, 1188), (1188, 1200, 1201, 1189), (1189, 1201, 1202, 1190), (1190, 1202, 1203, 1191), (1191, 1203, 1204, 1192), (1192, 1204, 1205, 1193), (1193, 1205, 1206, 1194), (1194, 1206, 1207, 1195), (1195, 1207, 1208, 1196), (1196, 1208, 1197, 1185), (1197, 1209, 1210, 1198), (1198, 1210, 1211, 1199), (1199, 1211, 1212, 1200), (1200, 1212, 1213, 1201), (1201, 1213, 1214, 1202), (1202, 1214, 1215, 1203), (1203, 1215, 1216, 1204), (1204, 1216, 1217, 1205), (1205, 1217, 1218, 1206), (1206, 1218, 1219, 1207), (1207, 1219, 1220, 1208), (1208, 1220, 1209, 1197), (1209, 1221, 1222, 1210), (1210, 1222, 1223, 1211), (1211, 1223, 1224, 1212), (1212, 1224, 1225, 1213), (1213, 1225, 1226, 1214), (1214, 1226, 1227, 1215), (1215, 1227, 1228, 1216), (1216, 1228, 1229, 1217), (1217, 1229, 1230, 1218), (1218, 1230, 1231, 1219), (1219, 1231, 1232, 1220), (1220, 1232, 1221, 1209), (1221, 1233, 1234, 1222), (1222, 1234, 1235, 1223), (1223, 1235, 1236, 1224), (1224, 1236, 1237, 1225), (1225, 1237, 1238, 1226), (1226, 1238, 1239, 1227), (1227, 1239, 1240, 1228), (1228, 1240, 1241, 1229), (1229, 1241, 1242, 1230), (1230, 1242, 1243, 1231), (1231, 1243, 1244, 1232), (1232, 1244, 1233, 1221), (1233, 1245, 1246, 1234), (1234, 1246, 1247, 1235), (1235, 1247, 1248, 1236), (1236, 1248, 1249, 1237), (1237, 1249, 1250, 1238), (1238, 1250, 1251, 1239), (1239, 1251, 1252, 1240), (1240, 1252, 1253, 1241), (1241, 1253, 1254, 1242), (1242, 1254, 1255, 1243), (1243, 1255, 1256, 1244), (1244, 1256, 1245, 1233), (1245, 1257, 1258, 1246), (1246, 1258, 1259, 1247), (1247, 1259, 1260, 1248), (1248, 1260, 1261, 1249), (1249, 1261, 1262, 1250), (1250, 1262, 1263, 1251), (1251, 1263, 1264, 1252), (1252, 1264, 1265, 1253), (1253, 1265, 1266, 1254), (1254, 1266, 1267, 1255), (1255, 1267, 1268, 1256), (1256, 1268, 1257, 1245), (1257, 1269, 1270, 1258), (1258, 1270, 1271, 1259), (1259, 1271, 1272, 1260), (1260, 1272, 1273, 1261), (1261, 1273, 1274, 1262), (1262, 1274, 1275, 1263), (1263, 1275, 1276, 1264), (1264, 1276, 1277, 1265), (1265, 1277, 1278, 1266), (1266, 1278, 1279, 1267), (1267, 1279, 1280, 1268), (1268, 1280, 1269, 1257), (1269, 1281, 1282, 1270), (1270, 1282, 1283, 1271), (1271, 1283, 1284, 1272), (1272, 1284, 1285, 1273), (1273, 1285, 1286, 1274), (1274, 1286, 1287, 1275), (1275, 1287, 1288, 1276), (1276, 1288, 1289, 1277), (1277, 1289, 1290, 1278), (1278, 1290, 1291, 1279), (1279, 1291, 1292, 1280), (1280, 1292, 1281, 1269), (1281, 1293, 1294, 1282), (1282, 1294, 1295, 1283), (1283, 1295, 1296, 1284), (1284, 1296, 1297, 1285), (1285, 1297, 1298, 1286), (1286, 1298, 1299, 1287), (1287, 1299, 1300, 1288), (1288, 1300, 1301, 1289), (1289, 1301, 1302, 1290), (1290, 1302, 1303, 1291), (1291, 1303, 1304, 1292), (1292, 1304, 1293, 1281), (1293, 1305, 1306, 1294), (1294, 1306, 1307, 1295), (1295, 1307, 1308, 1296), (1296, 1308, 1309, 1297), (1297, 1309, 1310, 1298), (1298, 1310, 1311, 1299), (1299, 1311, 1312, 1300), (1300, 1312, 1313, 1301), (1301, 1313, 1314, 1302), (1302, 1314, 1315, 1303), (1303, 1315, 1316, 1304), (1304, 1316, 1305, 1293), (1305, 1317, 1318, 1306), (1306, 1318, 1319, 1307), (1307, 1319, 1320, 1308), (1308, 1320, 1321, 1309), (1309, 1321, 1322, 1310), (1310, 1322, 1323, 1311), (1311, 1323, 1324, 1312), (1312, 1324, 1325, 1313), (1313, 1325, 1326, 1314), (1314, 1326, 1327, 1315), (1315, 1327, 1328, 1316), (1316, 1328, 1317, 1305), (1317, 1329, 1330, 1318), (1318, 1330, 1331, 1319), (1319, 1331, 1332, 1320), (1320, 1332, 1333, 1321), (1321, 1333, 1334, 1322), (1322, 1334, 1335, 1323), (1323, 1335, 1336, 1324), (1324, 1336, 1337, 1325), (1325, 1337, 1338, 1326), (1326, 1338, 1339, 1327), (1327, 1339, 1340, 1328), (1328, 1340, 1329, 1317), (1329, 1341, 1342, 1330), (1330, 1342, 1343, 1331), (1331, 1343, 1344, 1332), (1332, 1344, 1345, 1333), (1333, 1345, 1346, 1334), (1335, 1347, 1348, 1336), (1336, 1348, 1349, 1337), (1337, 1349, 1350, 1338), (1338, 1350, 1351, 1339), (1339, 1351, 1352, 1340), (1340, 1352, 1341, 1329), (1341, 1353, 1354, 1342), (1342, 1354, 1355, 1343), (1343, 1355, 1356, 1344), (1344, 1356, 1357, 1345), (1345, 1357, 1358, 1346), (1347, 1359, 1360, 1348), (1348, 1360, 1361, 1349), (1349, 1361, 1362, 1350), (1350, 1362, 1363, 1351), (1351, 1363, 1364, 1352), (1352, 1364, 1353, 1341), (1353, 1365, 1366, 1354), (1354, 1366, 1367, 1355), (1355, 1367, 1368, 1356), (1356, 1368, 1369, 1357), (1357, 1369, 1370, 1358), (1358, 1370, 1371, 1359), (1359, 1371, 1372, 1360), (1360, 1372, 1373, 1361), (1361, 1373, 1374, 1362), (1362, 1374, 1375, 1363), (1363, 1375, 1376, 1364), (1364, 1376, 1365, 1353), (1365, 1377, 1378, 1366), (1366, 1378, 1379, 1367), (1367, 1379, 1380, 1368), (1368, 1380, 1381, 1369), (1369, 1381, 1382, 1370), (1370, 1382, 1383, 1371), (1371, 1383, 1384, 1372), (1372, 1384, 1385, 1373), (1373, 1385, 1386, 1374), (1374, 1386, 1387, 1375), (1375, 1387, 1388, 1376), (1376, 1388, 1377, 1365), (1377, 1389, 1390, 1378), (1378, 1390, 1391, 1379), (1379, 1391, 1392, 1380), (1380, 1392, 1393, 1381), (1381, 1393, 1394, 1382), (1382, 1394, 1395, 1383), (1383, 1395, 1396, 1384), (1384, 1396, 1397, 1385), (1385, 1397, 1398, 1386), (1386, 1398, 1399, 1387), (1387, 1399, 1400, 1388), (1388, 1400, 1389, 1377), (1389, 1401, 1402, 1390), (1390, 1402, 1403, 1391), (1391, 1403, 1404, 1392), (1392, 1404, 1405, 1393), (1393, 1405, 1406, 1394), (1394, 1406, 1407, 1395), (1395, 1407, 1408, 1396), (1396, 1408, 1409, 1397), (1397, 1409, 1410, 1398), (1398, 1410, 1411, 1399), (1399, 1411, 1412, 1400), (1400, 1412, 1401, 1389), (1401, 1413, 1414, 1402), (1402, 1414, 1415, 1403), (1403, 1415, 1416, 1404), (1404, 1416, 1417, 1405), (1405, 1417, 1418, 1406), (1406, 1418, 1419, 1407), (1407, 1419, 1420, 1408), (1408, 1420, 1421, 1409), (1409, 1421, 1422, 1410), (1410, 1422, 1423, 1411), (1411, 1423, 1424, 1412), (1412, 1424, 1413, 1401), (1413, 1425, 1426, 1414), (1414, 1426, 1427, 1415), (1415, 1427, 1428, 1416), (1416, 1428, 1429, 1417), (1417, 1429, 1430, 1418), (1418, 1430, 1431, 1419), (1419, 1431, 1432, 1420), (1420, 1432, 1433, 1421), (1421, 1433, 1434, 1422), (1422, 1434, 1435, 1423), (1423, 1435, 1436, 1424), (1424, 1436, 1425, 1413), (1425, 1437, 1438, 1426), (1426, 1438, 1439, 1427), (1427, 1439, 1440, 1428), (1428, 1440, 1441, 1429), (1429, 1441, 1442, 1430), (1430, 1442, 1443, 1431), (1431, 1443, 1444, 1432), (1432, 1444, 1445, 1433), (1433, 1445, 1446, 1434), (1434, 1446, 1447, 1435), (1435, 1447, 1448, 1436), (1436, 1448, 1437, 1425), (1437, 1449, 1450, 1438), (1438, 1450, 1451, 1439), (1439, 1451, 1452, 1440), (1440, 1452, 1453, 1441), (1441, 1453, 1454, 1442), (1442, 1454, 1455, 1443), (1443, 1455, 1456, 1444), (1444, 1456, 1457, 1445), (1445, 1457, 1458, 1446), (1446, 1458, 1459, 1447), (1447, 1459, 1460, 1448), (1448, 1460, 1449, 1437), (1449, 1461, 1462, 1450), (1450, 1462, 1463, 1451), (1451, 1463, 1464, 1452), (1452, 1464, 1465, 1453), (1453, 1465, 1466, 1454), (1454, 1466, 1467, 1455), (1455, 1467, 1468, 1456), (1456, 1468, 1469, 1457), (1457, 1469, 1470, 1458), (1458, 1470, 1471, 1459), (1459, 1471, 1472, 1460), (1460, 1472, 1461, 1449), (1461, 1473, 1474, 1462), (1462, 1474, 1475, 1463), (1463, 1475, 1476, 1464), (1464, 1476, 1477, 1465), (1465, 1477, 1478, 1466), (1466, 1478, 1479, 1467), (1467, 1479, 1480, 1468), (1468, 1480, 1481, 1469), (1469, 1481, 1482, 1470), (1470, 1482, 1483, 1471), (1471, 1483, 1484, 1472), (1472, 1484, 1473, 1461), (1473, 1485, 1486, 1474), (1474, 1486, 1487, 1475), (1475, 1487, 1488, 1476), (1476, 1488, 1489, 1477), (1477, 1489, 1490, 1478), (1478, 1490, 1491, 1479), (1479, 1491, 1492, 1480), (1480, 1492, 1493, 1481), (1481, 1493, 1494, 1482), (1482, 1494, 1495, 1483), (1483, 1495, 1496, 1484), (1484, 1496, 1485, 1473), (1485, 1497, 1498, 1486), (1486, 1498, 1499, 1487), (1487, 1499, 1500, 1488), (1488, 1500, 1501, 1489), (1489, 1501, 1502, 1490), (1490, 1502, 1503, 1491), (1491, 1503, 1504, 1492), (1492, 1504, 1505, 1493), (1493, 1505, 1506, 1494), (1494, 1506, 1507, 1495), (1495, 1507, 1508, 1496), (1496, 1508, 1497, 1485), (1497, 1509, 1510, 1498), (1498, 1510, 1511, 1499), (1499, 1511, 1512, 1500), (1500, 1512, 1513, 1501), (1501, 1513, 1514, 1502), (1502, 1514, 1515, 1503), (1503, 1515, 1516, 1504), (1504, 1516, 1517, 1505), (1505, 1517, 1518, 1506), (1506, 1518, 1519, 1507), (1507, 1519, 1520, 1508), (1508, 1520, 1509, 1497), (1509, 1521, 1522, 1510), (1510, 1522, 1523, 1511), (1511, 1523, 1524, 1512), (1512, 1524, 1525, 1513), (1513, 1525, 1526, 1514), (1514, 1526, 1527, 1515), (1515, 1527, 1528, 1516), (1516, 1528, 1529, 1517), (1517, 1529, 1530, 1518), (1518, 1530, 1531, 1519), (1519, 1531, 1532, 1520), (1520, 1532, 1521, 1509), (1521, 1533, 1534, 1522), (1522, 1534, 1535, 1523), (1523, 1535, 1536, 1524), (1524, 1536, 1537, 1525), (1525, 1537, 1538, 1526), (1526, 1538, 1539, 1527), (1527, 1539, 1540, 1528), (1528, 1540, 1541, 1529), (1529, 1541, 1542, 1530), (1530, 1542, 1543, 1531), (1531, 1543, 1544, 1532), (1532, 1544, 1533, 1521), (1533, 1545, 1546, 1534), (1534, 1546, 1547, 1535), (1535, 1547, 1548, 1536), (1536, 1548, 1549, 1537), (1537, 1549, 1550, 1538), (1538, 1550, 1551, 1539), (1539, 1551, 1552, 1540), (1540, 1552, 1553, 1541), (1541, 1553, 1554, 1542), (1542, 1554, 1555, 1543), (1543, 1555, 1556, 1544), (1544, 1556, 1545, 1533), (1545, 1557, 1558, 1546), (1546, 1558, 1559, 1547), (1547, 1559, 1560, 1548), (1548, 1560, 1561, 1549), (1549, 1561, 1562, 1550), (1550, 1562, 1563, 1551), (1551, 1563, 1564, 1552), (1552, 1564, 1565, 1553), (1553, 1565, 1566, 1554), (1554, 1566, 1567, 1555), (1555, 1567, 1568, 1556), (1556, 1568, 1557, 1545), (1557, 1569, 1570, 1558), (1558, 1570, 1571, 1559), (1559, 1571, 1572, 1560), (1560, 1572, 1573, 1561), (1561, 1573, 1574, 1562), (1562, 1574, 1575, 1563), (1563, 1575, 1576, 1564), (1564, 1576, 1577, 1565), (1565, 1577, 1578, 1566), (1566, 1578, 1579, 1567), (1567, 1579, 1580, 1568), (1568, 1580, 1569, 1557), (1569, 1581, 1582, 1570), (1570, 1582, 1583, 1571), (1571, 1583, 1584, 1572), (1572, 1584, 1585, 1573), (1573, 1585, 1586, 1574), (1574, 1586, 1587, 1575), (1575, 1587, 1588, 1576), (1576, 1588, 1589, 1577), (1577, 1589, 1590, 1578), (1578, 1590, 1591, 1579), (1579, 1591, 1592, 1580), (1580, 1592, 1581, 1569), (1581, 1593, 1594, 1582), (1582, 1594, 1595, 1583), (1583, 1595, 1596, 1584), (1584, 1596, 1597, 1585), (1585, 1597, 1598, 1586), (1586, 1598, 1599, 1587), (1587, 1599, 1600, 1588), (1588, 1600, 1601, 1589), (1589, 1601, 1602, 1590), (1590, 1602, 1603, 1591), (1591, 1603, 1604, 1592), (1592, 1604, 1593, 1581), (1593, 1605, 1606, 1594), (1594, 1606, 1607, 1595), (1595, 1607, 1608, 1596), (1596, 1608, 1609, 1597), (1597, 1609, 1610, 1598), (1598, 1610, 1611, 1599), (1599, 1611, 1612, 1600), (1600, 1612, 1613, 1601), (1601, 1613, 1614, 1602), (1602, 1614, 1615, 1603), (1603, 1615, 1616, 1604), (1604, 1616, 1605, 1593), (1605, 1617, 1618, 1606), (1606, 1618, 1619, 1607), (1607, 1619, 1620, 1608), (1608, 1620, 1621, 1609), (1609, 1621, 1622, 1610), (1610, 1622, 1623, 1611), (1611, 1623, 1624, 1612), (1612, 1624, 1625, 1613), (1613, 1625, 1626, 1614), (1614, 1626, 1627, 1615), (1615, 1627, 1628, 1616), (1616, 1628, 1617, 1605), (1617, 1629, 1630, 1618), (1618, 1630, 1631, 1619), (1619, 1631, 1632, 1620), (1620, 1632, 1633, 1621), (1621, 1633, 1634, 1622), (1622, 1634, 1635, 1623), (1623, 1635, 1636, 1624), (1624, 1636, 1637, 1625), (1625, 1637, 1638, 1626), (1626, 1638, 1639, 1627), (1627, 1639, 1640, 1628), (1628, 1640, 1629, 1617), (1629, 1065, 1066, 1630), (1630, 1066, 1067, 1631), (1631, 1067, 1068, 1632), (1632, 1068, 1069, 1633), (1633, 1069, 1070, 1634), (1634, 1070, 1071, 1635), (1635, 1071, 1072, 1636), (1636, 1072, 1073, 1637), (1637, 1073, 1074, 1638), (1638, 1074, 1075, 1639), (1639, 1075, 1076, 1640), (1640, 1076, 1065, 1629), (1641, 1642, 1644, 1643), (1643, 1644, 1646, 1645), (1645, 1646, 1648, 1647), (1647, 1648, 1650, 1649), (1649, 1650, 1652, 1651), (1651, 1652, 1654, 1653), (1653, 1654, 1656, 1655), (1655, 1656, 1658, 1657), (1657, 1658, 1660, 1659), (1659, 1660, 1662, 1661), (1661, 1662, 1664, 1663), (1663, 1664, 1666, 1665), (1665, 1666, 1668, 1667), (1667, 1668, 1670, 1669), (1669, 1670, 1672, 1671), (1671, 1672, 1674, 1673), (1673, 1674, 1676, 1675), (1675, 1676, 1678, 1677), (1677, 1678, 1680, 1679), (1679, 1680, 1682, 1681), (1681, 1682, 1684, 1683), (1683, 1684, 1686, 1685), (1685, 1686, 1688, 1687), (1687, 1688, 1690, 1689), (1689, 1690, 1692, 1691), (1691, 1692, 1694, 1693), (1693, 1694, 1696, 1695), (1695, 1696, 1698, 1697), (1697, 1698, 1700, 1699), (1699, 1700, 1702, 1701), (1644, 1642, 1704, 1702, 1700, 1698, 1696, 1694, 1692, 1690, 1688, 1686, 1684, 1682, 1680, 1678, 1676, 1674, 1672, 1670, 1668, 1666, 1664, 1662, 1660, 1658, 1656, 1654, 1652, 1650, 1648, 1646), (1703, 1704, 1642, 1641), (1701, 1702, 1704, 1703), (1641, 1643, 1645, 1647, 1649, 1651, 1653, 1655, 1657, 1659, 1661, 1663, 1665, 1667, 1669, 1671, 1673, 1675, 1677, 1679, 1681, 1683, 1685, 1687, 1689, 1691, 1693, 1695, 1697, 1699, 1701, 1703), (1705, 1706, 1708, 1707), (1707, 1708, 1710, 1709), (1709, 1710, 1712, 1711), (1711, 1712, 1714, 1713), (1713, 1714, 1716, 1715), (1715, 1716, 1718, 1717), (1717, 1718, 1720, 1719), (1719, 1720, 1722, 1721), (1721, 1722, 1724, 1723), (1723, 1724, 1726, 1725), (1725, 1726, 1728, 1727), (1727, 1728, 1730, 1729), (1729, 1730, 1732, 1731), (1731, 1732, 1734, 1733), (1733, 1734, 1736, 1735), (1735, 1736, 1738, 1737), (1737, 1738, 1740, 1739), (1739, 1740, 1742, 1741), (1741, 1742, 1744, 1743), (1743, 1744, 1746, 1745), (1745, 1746, 1748, 1747), (1747, 1748, 1750, 1749), (1749, 1750, 1752, 1751), (1751, 1752, 1754, 1753), (1753, 1754, 1756, 1755), (1755, 1756, 1758, 1757), (1757, 1758, 1760, 1759), (1759, 1760, 1762, 1761), (1761, 1762, 1764, 1763), (1763, 1764, 1766, 1765), (1708, 1706, 1768, 1766, 1764, 1762, 1760, 1758, 1756, 1754, 1752, 1750, 1748, 1746, 1744, 1742, 1740, 1738, 1736, 1734, 1732, 1730, 1728, 1726, 1724, 1722, 1720, 1718, 1716, 1714, 1712, 1710), (1767, 1768, 1706, 1705), (1765, 1766, 1768, 1767), (1705, 1707, 1709, 1711, 1713, 1715, 1717, 1719, 1721, 1723, 1725, 1727, 1729, 1731, 1733, 1735, 1737, 1739, 1741, 1743, 1745, 1747, 1749, 1751, 1753, 1755, 1757, 1759, 1761, 1763, 1765, 1767)])
me_cube.materials.append(mat_material)
me_cube.use_remesh_preserve_volume = False
me_cube.use_remesh_preserve_attributes = False
me_cube.use_mirror_vertex_groups = False
me_cube.update()
arm_armature = bpy.data.armatures.new('Armature')  # bones are not reproduced

# ---- objects
ob_cube = bpy.data.objects.new('Cube', me_cube)
ob_lamp = bpy.data.objects.new('Lamp', light_lamp)
ob_camera = bpy.data.objects.new('Camera', cam_camera)
ob_metarig = bpy.data.objects.new('metarig', arm_armature)

# ---- transforms, parenting, visibility, modifiers, constraints
ob_cube.location = (0.0, 0.0, 0.0)
ob_cube.lock_rotations_4d = False
ob_cube.empty_display_type = 'ARROWS'
ob_cube.lineart.crease_threshold = 0.0
ob_lamp.location = (4.076, 1.005, 5.904)
ob_lamp.rotation_euler = (0.6503, 0.05522, 1.866)
ob_lamp.lock_rotations_4d = False
ob_lamp.empty_display_type = 'ARROWS'
ob_lamp.color = (0.0, 0.0, 0.0, 0.0)
ob_lamp.lineart.crease_threshold = 0.0
ob_camera.location = (7.481, -6.508, 5.344)
ob_camera.rotation_euler = (1.109, 0.01082, 0.8149)
ob_camera.lock_rotations_4d = False
ob_camera.empty_display_type = 'ARROWS'
ob_camera.color = (0.0, 0.0, 0.0, 0.0)
ob_camera.display_type = 'WIRE'
ob_camera.lineart.crease_threshold = 0.0
ob_metarig.location = (0.0, 1.567, -6.53)
ob_metarig.scale = (10.27, 4.192, 7.519)
ob_metarig.lineart.crease_threshold = 0.0

# ---- collection membership
col_collection_1.objects.link(ob_cube)
col_collection_1.objects.link(ob_lamp)
col_collection_1.objects.link(ob_camera)
col_collection_2.objects.link(ob_metarig)

# ---- scene / render settings (as saved in the file)
scene.camera = ob_camera
scene.frame_start = 1; scene.frame_end = 250; scene.frame_set(1)
scene.render.engine = 'BLENDER_EEVEE_NEXT'
scene.render.resolution_percentage = 50
scene.render.dither_intensity = 0.0
scene.cycles.use_denoising = False
scene.cycles.samples = 10
scene.cycles.sampling_pattern = 'TABULATED_SOBOL'
scene.cycles.light_sampling_threshold = 0.0
scene.cycles.use_adaptive_sampling = False
scene.cycles.use_light_tree = False
scene.cycles.blur_glossy = 0.0
scene.cycles.volume_bounces = 1
scene.cycles.pixel_filter_type = 'GAUSSIAN'
scene.cycles.sample_clamp_indirect = 0.0
scene.view_settings.view_transform = 'Standard'
bpy.context.view_layer.update()
